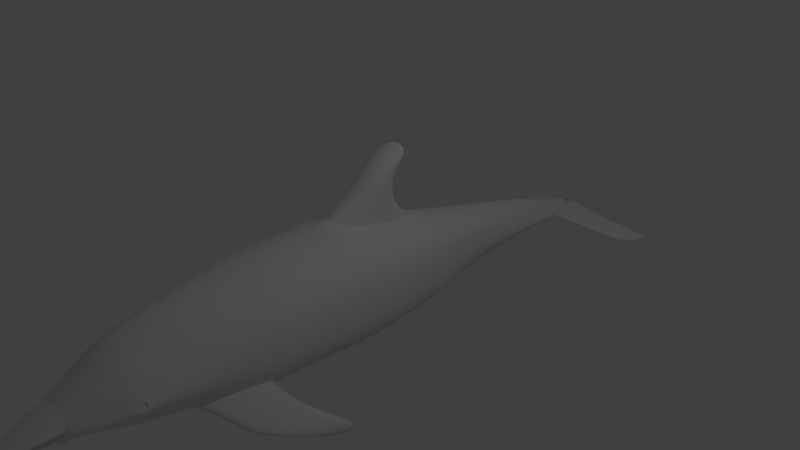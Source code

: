 # Source: blend.blend  (saved by Blender 2.79.0; exported with 4.5.12 LTS)
import bpy
from mathutils import Matrix  # noqa: F401  (used for matrix-valued properties, if any)

bpy.ops.wm.read_factory_settings(use_empty=True)
scene = bpy.context.scene
scene.name = 'Scene'

# ---- collections
col_collection_1 = bpy.data.collections.new('Collection 1'); scene.collection.children.link(col_collection_1)

# ---- world
world_world = bpy.data.worlds.new('World'); scene.world = world_world
world_world.color = (0.05088, 0.05088, 0.05088)
world_world.use_sun_shadow = False
world_world.sun_shadow_jitter_overblur = 0.0
world_world.cycles.sampling_method = 'MANUAL'

# ---- cameras
cam_camera = bpy.data.cameras.new('Camera')
cam_camera.clip_end = 100.0
cam_camera.lens = 35.0
cam_camera.sensor_width = 32.0
cam_camera.sensor_height = 18.0
cam_camera.ortho_scale = 7.314
cam_camera.dof.focus_distance = 0.0
cam_camera.dof.aperture_fstop = 128.0

# ---- lights
light_lamp = bpy.data.lights.new('Lamp', 'POINT')
light_lamp.transmission_factor = 0.0
light_lamp.cutoff_distance = 30.0
light_lamp.energy = 100.0
light_lamp.shadow_buffer_clip_start = 1.001
light_lamp.shadow_soft_size = 0.1
light_lamp.shadow_maximum_resolution = 0.006
light_lamp.use_absolute_resolution = True

# ---- meshes
me_001 = bpy.data.meshes.new('円柱.001')
me_001.from_pydata([(0.2367, -2.115, -0.3589), (0.36, -1.749, -0.5187), (0.271, -2.115, -0.3333), (0.5047, -1.743, -0.3474), (0.2423, -2.115, -0.1817), (0.5154, -1.77, -0.1316), (0.5418, -1.764, -0.1947), (0.2192, 1.527, -0.5631), (0.2585, 0.9224, -0.5823), (0.475, 0.3181, -0.7622), (0.5875, -0.2862, -0.7704), (0.6103, -0.8905, -0.6477), (0.4224, -1.495, -0.5577), (0.2226, 1.511, -0.3832), (0.3072, 0.9065, -0.1963), (0.5437, 0.3022, -0.08998), (0.6925, -0.3022, 6.812e-08), (0.7266, -0.8958, -0.04908), (0.6298, -1.511, -0.1227), (0.1459, 1.527, -0.2294), (0.2585, 0.9224, -0.006676), (0.475, 0.3181, 0.2305), (0.5875, -0.3073, 0.4596), (0.6103, -0.8905, 0.4023), (0.4224, -1.495, 0.2714), (0.1873, 1.871, -0.507), (0.2026, 1.813, -0.5583), (0.08304, 1.884, -0.4516), (0.4979, -1.809, -0.1405), (0.5373, -1.8, -0.2035), (0.3214, -1.83, -0.5301), (0.2746, -2.115, -0.3536), (0.2265, 1.803, -0.5326), (0.4769, -1.82, -0.3497), (0.5913, -1.503, -0.3402), (0.7337, -0.8985, -0.3484), (0.7053, -0.2942, -0.3852), (0.5567, 0.3101, -0.4261), (0.3255, 0.9144, -0.3893), (0.2514, 1.519, -0.4732), (0.2134, -2.292, -0.3891), (0.1847, -2.292, -0.3173), (0.1447, -2.382, -0.4343), (0.116, -2.382, -0.3917), (0.03758, -2.462, -0.4795), (0.008877, -2.456, -0.4662), (0.2233, -2.115, -0.3682), (0.2285, -2.242, -0.4102), (0.1131, -2.41, -0.4754), (0.01426, -2.469, -0.4953), (0.175, 0.308, 0.3708), (0.1934, -0.3276, 0.6467), (0.1934, -0.141, 0.8669), (0.175, 0.1841, 0.591), (0.1934, -0.05442, 1.029), (0.175, 0.1401, 0.8412), (0.1934, 0.07748, 1.265), (0.175, 0.1455, 1.092), (0.1934, 0.2214, 1.38), (0.175, 0.2467, 1.346), (0.5916, -0.4119, 0.4493), (0.7107, -0.4104, -0.3781), (0.5922, -0.4097, -0.7453), (0.6986, -0.4111, -0.008845), (0.5252, 0.3926, -0.4211), (0.4483, 0.3927, -0.74), (0.5083, 0.3925, -0.1059), (0.4484, 0.3924, 0.2014), (0.7125, -0.9886, -0.3472), (0.5801, -1.027, -0.6332), (0.7133, -0.9894, -0.05919), (0.5791, -0.9907, 0.3806), (0.6506, -1.027, -0.4808), (0.4802, -1.498, -0.4833), (0.8197, -0.9596, -0.8179), (0.662, -1.371, -0.7424), (0.8903, -0.96, -0.6654), (0.7199, -1.373, -0.6679), (1.007, -0.8515, -0.9622), (0.8494, -1.299, -0.8867), (1.078, -0.852, -0.8098), (0.9073, -1.302, -0.8123), (1.092, -0.76, -1.108), (1.082, -1.059, -1.033), (1.163, -0.7604, -0.9557), (1.14, -1.061, -0.9582), (1.142, -0.6757, -1.285), (1.146, -0.7952, -1.209), (1.164, -0.6762, -1.132), (1.204, -0.7979, -1.135), (0.1545, 2.231, -0.6638), (0.08911, 2.239, -0.6866), (0.3733, 1.88, -0.6337), (0.3494, 1.89, -0.6593), (0.6671, 2.259, -0.7687), (0.6017, 2.267, -0.7915), (0.5812, 1.966, -0.7386), (0.5573, 1.975, -0.7642), (0.9485, 2.319, -0.8693), (0.8831, 2.327, -0.8922), (0.7456, 2.051, -0.8393), (0.7217, 2.061, -0.8649), (1.162, 2.44, -0.9972), (1.097, 2.448, -1.02), (0.9104, 2.156, -0.9672), (0.8865, 2.166, -0.9928), (0.5665, -1.744, -0.2106), (0.3926, -1.747, 0.1007), (0.3831, -1.829, 0.04586), (0.5461, -1.819, -0.2335), (0.5174, -1.82, -0.1842), (0.2826, -2.103, -0.3291), (0.5293, -1.759, -0.1652), (0.2714, -2.115, -0.3355), (0.5209, -1.811, -0.1764), (0.5378, -1.744, -0.1592), (0.5318, -1.753, -0.1639), (0.5139, -1.763, -0.1227), (0.5189, -1.815, -0.1788), (0.5402, -1.803, -0.2132), (0.5468, -1.76, -0.2004), (0.4913, -1.812, -0.1341), (0.4834, -1.807, -0.1823), (0.4918, -1.755, -0.1711), (0.4779, -1.766, -0.1354), (0.4998, -1.796, -0.203), (0.5043, -1.759, -0.1942), (0.4604, -1.805, -0.1443), (0.2407, -2.12, -0.1856), (0.2695, -2.12, -0.3348), (0.2737, -2.112, -0.3323), (0.2441, -2.111, -0.1789), (0.175, 0.2943, 0.3952), (0.1934, -0.3148, 0.6618), (0.175, 0.2811, 0.4186), (0.1934, -0.3012, 0.6778), (0.6679, -1.022, -0.4941), (0.5963, -1.022, -0.6457), (0.4964, -1.489, -0.4958), (0.4345, -1.489, -0.5671), (0.4426, -1.484, -0.5733), (0.6774, -1.02, -0.5014), (0.508, -1.483, -0.5047), (0.6075, -1.019, -0.6544), (0.2044, 1.814, -0.5595), (0.2282, 1.804, -0.5338), (0.2291, 1.804, -0.5344), (0.2057, 1.814, -0.5604), (0.001065, 2.188, -0.5518), (0.003941, 2.19, -0.5569), (0.0, -2.115, -0.6326), (0.0, 2.186, -0.5447), (-0.2367, -2.115, -0.3589), (-0.36, -1.749, -0.5187), (-0.271, -2.115, -0.3333), (-0.5047, -1.743, -0.3474), (-0.2423, -2.115, -0.1817), (-0.5154, -1.77, -0.1316), (0.0, -2.115, -0.1322), (-0.5418, -1.764, -0.1947), (0.0, -1.511, -0.7717), (0.0, -0.9065, -0.9025), (0.0, -0.3022, -1.017), (0.0, 0.3022, -0.9353), (0.0, 0.9065, -0.8207), (0.0, 1.511, -0.7635), (-0.2192, 1.527, -0.5631), (-0.2585, 0.9224, -0.5823), (-0.475, 0.3181, -0.7622), (-0.5875, -0.2862, -0.7704), (-0.6103, -0.8905, -0.6477), (-0.4224, -1.495, -0.5577), (-0.2226, 1.511, -0.3832), (-0.3072, 0.9065, -0.1963), (-0.5437, 0.3022, -0.08998), (-0.6925, -0.3022, 6.812e-08), (-0.7266, -0.8958, -0.04908), (-0.6298, -1.511, -0.1227), (-0.1459, 1.527, -0.2294), (-0.2585, 0.9224, -0.006676), (-0.475, 0.3181, 0.2305), (-0.5875, -0.3073, 0.4596), (-0.6103, -0.8905, 0.4023), (-0.4224, -1.495, 0.2714), (0.0, 1.511, -0.09539), (0.0, 0.9065, 0.1418), (0.0, 0.3022, 0.4527), (0.0, -0.3328, 0.7386), (0.0, -0.9065, 0.7389), (0.0, -1.511, 0.5999), (-0.1873, 1.871, -0.507), (-0.2026, 1.813, -0.5583), (0.0, 1.865, -0.4109), (-0.08304, 1.884, -0.4516), (0.0, 1.88, -0.6807), (0.0, -1.844, 0.334), (-0.4979, -1.809, -0.1405), (-0.5373, -1.8, -0.2035), (-0.3214, -1.83, -0.5301), (0.0, -1.846, -0.7276), (-0.2746, -2.115, -0.3536), (0.0, -1.763, 0.3987), (-0.2265, 1.803, -0.5326), (-0.4769, -1.82, -0.3497), (-0.5913, -1.503, -0.3402), (-0.7337, -0.8985, -0.3484), (-0.7053, -0.2942, -0.3852), (-0.5567, 0.3101, -0.4261), (-0.3255, 0.9144, -0.3893), (-0.2514, 1.519, -0.4732), (0.0, -2.115, -0.3587), (0.0, -2.115, -0.3328), (-0.2134, -2.292, -0.3891), (-0.1847, -2.292, -0.3173), (0.0, -2.292, -0.2571), (0.0, -2.292, -0.3886), (-0.1447, -2.382, -0.4343), (-0.116, -2.382, -0.3917), (0.0, -2.382, -0.3581), (0.0, -2.382, -0.4338), (-0.03758, -2.462, -0.4795), (-0.008877, -2.456, -0.4662), (0.0, -2.456, -0.4538), (0.0, -2.462, -0.479), (0.0, -2.115, -0.6326), (-0.2233, -2.115, -0.3682), (0.0, -2.115, -0.3679), (0.0, -2.242, -0.5905), (-0.2285, -2.242, -0.4102), (0.0, -2.242, -0.41), (0.0, -2.41, -0.595), (-0.1131, -2.41, -0.4754), (0.0, -2.41, -0.4752), (0.0, -2.465, -0.5396), (-0.01426, -2.469, -0.4953), (0.0, -2.469, -0.4951), (-0.175, 0.308, 0.3708), (-0.1934, -0.3276, 0.6467), (0.0, 0.1905, 0.6728), (0.0, -0.1463, 0.9587), (-0.1934, -0.141, 0.8669), (-0.175, 0.1841, 0.591), (0.0, 0.1548, 0.923), (0.0, -0.05966, 1.121), (-0.1934, -0.05442, 1.029), (-0.175, 0.1401, 0.8412), (0.0, 0.1822, 1.174), (0.0, 0.07224, 1.357), (-0.1934, 0.07748, 1.265), (-0.175, 0.1455, 1.092), (0.0, 0.3088, 1.41), (0.0, 0.2161, 1.472), (-0.1934, 0.2214, 1.38), (-0.175, 0.2467, 1.346), (-0.5916, -0.4119, 0.4493), (0.0, -0.4125, 0.7386), (-0.7107, -0.4104, -0.3781), (-0.5922, -0.4097, -0.7453), (-0.6986, -0.4111, -0.008845), (0.0, -0.4092, -0.9968), (-0.5252, 0.3926, -0.4211), (-0.4483, 0.3927, -0.74), (0.0, 0.3927, -0.8995), (-0.5083, 0.3925, -0.1059), (-0.4484, 0.3924, 0.2014), (0.0, 0.3923, 0.3956), (-0.7125, -0.9886, -0.3472), (-0.5801, -1.027, -0.6332), (0.0, -0.987, -0.8851), (-0.7133, -0.9894, -0.05919), (-0.5791, -0.9907, 0.3806), (0.0, -0.9917, 0.7193), (-0.6506, -1.027, -0.4808), (-0.4802, -1.498, -0.4833), (-0.8197, -0.9596, -0.8179), (-0.662, -1.371, -0.7424), (-0.8903, -0.96, -0.6654), (-0.7199, -1.373, -0.6679), (-1.007, -0.8515, -0.9622), (-0.8494, -1.299, -0.8867), (-1.078, -0.852, -0.8098), (-0.9073, -1.302, -0.8123), (-1.092, -0.76, -1.108), (-1.082, -1.059, -1.033), (-1.163, -0.7604, -0.9557), (-1.14, -1.061, -0.9582), (-1.142, -0.6757, -1.285), (-1.146, -0.7952, -1.209), (-1.164, -0.6762, -1.132), (-1.204, -0.7979, -1.135), (-0.1545, 2.231, -0.6638), (-0.08911, 2.239, -0.6866), (-0.3733, 1.88, -0.6337), (-0.3494, 1.89, -0.6593), (-0.6671, 2.259, -0.7687), (-0.6017, 2.267, -0.7915), (-0.5812, 1.966, -0.7386), (-0.5573, 1.975, -0.7642), (-0.9485, 2.319, -0.8693), (-0.8831, 2.327, -0.8922), (-0.7456, 2.051, -0.8393), (-0.7217, 2.061, -0.8649), (-1.162, 2.44, -0.9972), (-1.097, 2.448, -1.02), (-0.9104, 2.156, -0.9672), (-0.8865, 2.166, -0.9928), (-0.5665, -1.744, -0.2106), (-0.3926, -1.747, 0.1007), (-0.3831, -1.829, 0.04586), (-0.5461, -1.819, -0.2335), (-0.5174, -1.82, -0.1842), (-0.2826, -2.103, -0.3291), (-0.5293, -1.759, -0.1652), (-0.2714, -2.115, -0.3355), (-0.5209, -1.811, -0.1764), (-0.5378, -1.744, -0.1592), (-0.5318, -1.753, -0.1639), (-0.5139, -1.763, -0.1227), (-0.5189, -1.815, -0.1788), (-0.5402, -1.803, -0.2132), (-0.5468, -1.76, -0.2004), (-0.4913, -1.812, -0.1341), (-0.4834, -1.807, -0.1823), (-0.4918, -1.755, -0.1711), (-0.4779, -1.766, -0.1354), (-0.4998, -1.796, -0.203), (-0.5043, -1.759, -0.1942), (-0.4604, -1.805, -0.1443), (-0.2407, -2.12, -0.1856), (0.0, -2.12, -0.1357), (-0.2695, -2.12, -0.3348), (-0.2737, -2.112, -0.3323), (-0.2441, -2.111, -0.1789), (0.0, -2.112, -0.1268), (-0.175, 0.2943, 0.3952), (0.0, 0.2911, 0.4745), (0.0, -0.3217, 0.7517), (-0.1934, -0.3148, 0.6618), (-0.175, 0.2811, 0.4186), (0.0, 0.2817, 0.4929), (-0.1934, -0.3012, 0.6778), (0.0, -0.3091, 0.7666), (-0.6679, -1.022, -0.4941), (-0.5963, -1.022, -0.6457), (-0.4964, -1.489, -0.4958), (-0.4345, -1.489, -0.5671), (-0.4426, -1.484, -0.5733), (-0.6774, -1.02, -0.5014), (-0.508, -1.483, -0.5047), (-0.6075, -1.019, -0.6544), (-0.2044, 1.814, -0.5595), (-0.2282, 1.804, -0.5338), (-0.2291, 1.804, -0.5344), (-0.2057, 1.814, -0.5604), (-0.001065, 2.188, -0.5518), (-0.003941, 2.19, -0.5569)], [], [(165, 194, 26, 7), (39, 32, 25, 13), (13, 25, 27, 19), (19, 27, 192, 184), (3, 1, 73, 34), (107, 115, 18, 24), (201, 107, 24, 189), (30, 199, 160, 12), (27, 25, 151), (192, 27, 151), (26, 194, 151), (151, 148, 149, 90, 91), (4, 131, 333, 158), (24, 71, 271, 189), (23, 60, 255, 188), (22, 21, 50, 51), (21, 67, 265, 50), (20, 19, 184, 185), (2, 130, 131, 4), (18, 70, 71, 24), (17, 63, 60, 23), (16, 15, 21, 22), (15, 66, 67, 21), (14, 13, 19, 20), (31, 33, 109, 111, 113), (34, 68, 70, 18), (35, 61, 63, 17), (36, 37, 15, 16), (37, 64, 66, 15), (38, 39, 13, 14), (150, 199, 30, 0), (160, 268, 69, 12), (161, 259, 62, 11), (162, 163, 9, 10), (163, 262, 65, 9), (164, 165, 7, 8), (8, 7, 39, 38), (9, 65, 64, 37), (10, 9, 37, 36), (11, 62, 61, 35), (73, 12, 139, 138), (0, 30, 33, 31), (25, 32, 151), (106, 3, 34, 18), (7, 26, 32, 39), (0, 210, 226, 46), (210, 0, 31, 113, 2, 211), (2, 4, 128, 129), (4, 158, 329, 128), (211, 2, 129, 40, 215), (42, 43, 45, 44), (40, 41, 43, 42), (215, 40, 42, 219), (41, 214, 218, 43), (223, 44, 45, 222), (219, 42, 44, 223), (43, 218, 222, 45), (46, 226, 229, 47), (150, 0, 46, 224), (47, 229, 232, 48), (224, 46, 47, 227), (48, 232, 235, 49), (227, 47, 48, 230), (233, 49, 235), (230, 48, 49, 233), (239, 52, 54, 243), (51, 50, 132, 133), (187, 51, 133, 336), (50, 186, 335, 132), (55, 242, 246, 57), (53, 238, 242, 55), (52, 53, 55, 54), (56, 57, 59, 58), (54, 55, 57, 56), (243, 54, 56, 247), (58, 59, 250, 251), (247, 56, 58, 251), (57, 246, 250, 59), (62, 259, 162, 10), (61, 62, 10, 36), (63, 61, 36, 16), (60, 63, 16, 22), (255, 60, 22, 51), (51, 187, 255), (66, 64, 38, 14), (67, 66, 14, 20), (265, 67, 20, 185), (64, 65, 8, 38), (65, 262, 164, 8), (50, 265, 186), (68, 72, 11, 35), (271, 71, 23, 188), (69, 268, 161, 11), (70, 68, 35, 17), (71, 70, 17, 23), (73, 72, 68, 34), (11, 72, 69), (73, 1, 30, 12), (77, 75, 79, 81), (12, 69, 137, 143, 74, 75, 140, 139), (69, 72, 136, 137), (72, 73, 138, 136), (80, 81, 85, 84), (75, 74, 78, 79), (76, 77, 81, 80), (74, 76, 80, 78), (82, 84, 88, 86), (78, 80, 84, 82), (81, 79, 83, 85), (79, 78, 82, 83), (87, 86, 88, 89), (85, 83, 87, 89), (83, 82, 86, 87), (84, 85, 89, 88), (90, 92, 96, 94), (26, 151, 91, 93, 147, 144), (32, 26, 144, 145), (151, 32, 145, 148), (97, 95, 99, 101), (92, 93, 97, 96), (93, 91, 95, 97), (91, 90, 94, 95), (101, 99, 103, 105), (95, 94, 98, 99), (94, 96, 100, 98), (96, 97, 101, 100), (104, 105, 103, 102), (99, 98, 102, 103), (98, 100, 104, 102), (100, 101, 105, 104), (109, 33, 3, 106), (195, 108, 107, 201), (29, 6, 126, 125), (33, 30, 1, 3), (117, 116, 115, 107), (119, 118, 110, 109), (120, 119, 109, 106), (121, 117, 107, 108), (110, 118, 121, 108), (113, 111, 130, 2), (6, 112, 123, 126), (110, 111, 109), (18, 115, 106), (115, 116, 120, 106), (5, 112, 116, 117), (29, 114, 118, 119), (6, 29, 119, 120), (28, 5, 117, 121), (112, 6, 120, 116), (114, 28, 121, 118), (127, 122, 123, 124), (123, 122, 125, 126), (112, 5, 124, 123), (28, 114, 122, 127), (5, 28, 127, 124), (114, 29, 125, 122), (128, 329, 214, 41), (129, 128, 41, 40), (131, 130, 111, 110, 108), (333, 131, 108, 195), (336, 133, 135, 341), (132, 335, 339, 134), (133, 132, 134, 135), (134, 339, 238, 53), (135, 134, 53, 52), (341, 135, 52, 239), (136, 138, 142, 141), (137, 136, 141, 143), (138, 139, 140, 142), (142, 140, 75, 77), (141, 142, 77, 76), (143, 141, 76, 74), (145, 144, 147, 146), (146, 147, 93, 92), (148, 145, 146, 149), (149, 146, 92, 90), (165, 166, 191, 194), (209, 172, 190, 202), (172, 178, 193, 190), (178, 184, 192, 193), (155, 204, 273, 153), (307, 183, 177, 315), (201, 189, 183, 307), (198, 171, 160, 199), (193, 151, 190), (192, 151, 193), (191, 151, 194), (151, 291, 290, 355, 354), (156, 158, 333, 332), (183, 189, 271, 270), (182, 188, 255, 254), (181, 237, 236, 180), (180, 236, 265, 264), (179, 185, 184, 178), (154, 156, 332, 331), (177, 183, 270, 269), (176, 182, 254, 258), (175, 181, 180, 174), (174, 180, 264, 263), (173, 179, 178, 172), (200, 313, 311, 309, 203), (204, 177, 269, 266), (205, 176, 258, 256), (206, 175, 174, 207), (207, 174, 263, 260), (208, 173, 172, 209), (150, 152, 198, 199), (160, 171, 267, 268), (161, 170, 257, 259), (162, 169, 168, 163), (163, 168, 261, 262), (164, 167, 166, 165), (167, 208, 209, 166), (168, 207, 260, 261), (169, 206, 207, 168), (170, 205, 256, 257), (273, 344, 345, 171), (152, 200, 203, 198), (190, 151, 202), (306, 177, 204, 155), (166, 209, 202, 191), (152, 225, 226, 210), (210, 211, 154, 313, 200, 152), (154, 330, 328, 156), (156, 328, 329, 158), (211, 215, 212, 330, 154), (216, 220, 221, 217), (212, 216, 217, 213), (215, 219, 216, 212), (213, 217, 218, 214), (223, 222, 221, 220), (219, 223, 220, 216), (217, 221, 222, 218), (225, 228, 229, 226), (210, 226, 224, 150), (150, 224, 225, 152), (228, 231, 232, 229), (224, 227, 228, 225), (231, 234, 235, 232), (227, 230, 231, 228), (233, 235, 234), (230, 233, 234, 231), (239, 243, 244, 240), (237, 337, 334, 236), (187, 336, 337, 237), (236, 334, 335, 186), (245, 249, 246, 242), (241, 245, 242, 238), (240, 244, 245, 241), (248, 252, 253, 249), (244, 248, 249, 245), (243, 247, 248, 244), (252, 251, 250, 253), (247, 251, 252, 248), (249, 253, 250, 246), (257, 169, 162, 259), (256, 206, 169, 257), (258, 175, 206, 256), (254, 181, 175, 258), (255, 237, 181, 254), (237, 255, 187), (263, 173, 208, 260), (264, 179, 173, 263), (265, 185, 179, 264), (260, 208, 167, 261), (261, 167, 164, 262), (236, 186, 265), (266, 205, 170, 272), (271, 188, 182, 270), (267, 170, 161, 268), (269, 176, 205, 266), (270, 182, 176, 269), (273, 204, 266, 272), (170, 267, 272), (273, 171, 198, 153), (277, 281, 279, 275), (171, 345, 346, 275, 274, 349, 343, 267), (267, 343, 342, 272), (272, 342, 344, 273), (280, 284, 285, 281), (275, 279, 278, 274), (276, 280, 281, 277), (274, 278, 280, 276), (282, 286, 288, 284), (278, 282, 284, 280), (281, 285, 283, 279), (279, 283, 282, 278), (287, 289, 288, 286), (285, 289, 287, 283), (283, 287, 286, 282), (284, 288, 289, 285), (290, 294, 296, 292), (191, 350, 353, 293, 291, 151), (202, 351, 350, 191), (151, 354, 351, 202), (297, 301, 299, 295), (292, 296, 297, 293), (293, 297, 295, 291), (291, 295, 294, 290), (301, 305, 303, 299), (295, 299, 298, 294), (294, 298, 300, 296), (296, 300, 301, 297), (304, 302, 303, 305), (299, 303, 302, 298), (298, 302, 304, 300), (300, 304, 305, 301), (309, 306, 155, 203), (195, 201, 307, 308), (197, 325, 326, 159), (203, 155, 153, 198), (317, 307, 315, 316), (319, 309, 310, 318), (320, 306, 309, 319), (321, 308, 307, 317), (310, 308, 321, 318), (313, 154, 331, 311), (159, 326, 323, 312), (310, 309, 311), (177, 306, 315), (315, 306, 320, 316), (157, 317, 316, 312), (197, 319, 318, 314), (159, 320, 319, 197), (196, 321, 317, 157), (312, 316, 320, 159), (314, 318, 321, 196), (327, 324, 323, 322), (323, 326, 325, 322), (312, 323, 324, 157), (196, 327, 322, 314), (157, 324, 327, 196), (314, 322, 325, 197), (328, 213, 214, 329), (330, 212, 213, 328), (332, 308, 310, 311, 331), (333, 195, 308, 332), (336, 341, 340, 337), (334, 338, 339, 335), (337, 340, 338, 334), (338, 241, 238, 339), (340, 240, 241, 338), (341, 239, 240, 340), (342, 347, 348, 344), (343, 349, 347, 342), (344, 348, 346, 345), (348, 277, 275, 346), (347, 276, 277, 348), (349, 274, 276, 347), (351, 352, 353, 350), (352, 292, 293, 353), (354, 355, 352, 351), (355, 290, 292, 352)])
me_001.polygons.foreach_set('use_smooth', [True] * 353)
me_001.use_remesh_preserve_volume = False
me_001.use_remesh_preserve_attributes = False
me_001.use_mirror_vertex_groups = False
me_001.update()
me_001_1 = bpy.data.meshes.new('球.001')
me_001_1.from_pydata([(0.0, 0.1951, 0.9808), (0.0, 0.3827, 0.9239), (0.0, 0.5556, 0.8315), (0.0, 0.7071, 0.7071), (0.0, 0.8315, 0.5556), (0.0, 0.9239, 0.3827), (0.0, 0.9808, 0.1951), (0.0, 1.0, 7.55e-08), (0.0, 0.9808, -0.1951), (0.0, 0.5556, -0.8315), (0.03806, 0.1913, 0.9808), (0.07466, 0.3753, 0.9239), (0.1084, 0.5449, 0.8315), (0.1379, 0.6935, 0.7071), (0.1622, 0.8155, 0.5556), (0.1802, 0.9061, 0.3827), (0.1913, 0.9619, 0.1951), (0.1951, 0.9808, 7.55e-08), (0.1913, 0.9619, -0.1951), (0.1802, 0.9061, -0.3827), (0.1622, 0.8155, -0.5556), (0.1379, 0.6935, -0.7071), (0.1084, 0.5449, -0.8315), (0.07466, 0.3753, -0.9239), (0.03806, 0.1913, -0.9808), (0.07466, 0.1802, 0.9808), (0.1464, 0.3536, 0.9239), (0.2126, 0.5133, 0.8315), (0.2706, 0.6533, 0.7071), (0.3182, 0.7682, 0.5556), (0.3536, 0.8536, 0.3827), (0.3753, 0.9061, 0.1951), (0.3827, 0.9239, 7.55e-08), (0.3753, 0.9061, -0.1951), (0.3536, 0.8536, -0.3827), (0.3182, 0.7682, -0.5556), (0.2706, 0.6533, -0.7071), (0.2126, 0.5133, -0.8315), (0.1464, 0.3536, -0.9239), (0.07466, 0.1802, -0.9808), (0.1084, 0.1622, 0.9808), (0.2126, 0.3182, 0.9239), (0.3087, 0.4619, 0.8315), (0.3928, 0.5879, 0.7071), (0.4619, 0.6913, 0.5556), (0.5133, 0.7682, 0.3827), (0.5449, 0.8155, 0.1951), (0.5556, 0.8315, 7.55e-08), (0.5449, 0.8155, -0.1951), (0.5133, 0.7682, -0.3827), (0.4619, 0.6913, -0.5556), (0.3928, 0.5879, -0.7071), (0.3087, 0.4619, -0.8315), (0.2126, 0.3182, -0.9239), (0.1084, 0.1622, -0.9808), (0.1379, 0.1379, 0.9808), (0.2706, 0.2706, 0.9239), (0.3928, 0.3928, 0.8315), (0.5, 0.5, 0.7071), (0.5879, 0.5879, 0.5556), (0.6533, 0.6533, 0.3827), (0.6935, 0.6935, 0.1951), (0.7071, 0.7071, 7.55e-08), (0.6935, 0.6935, -0.1951), (0.6533, 0.6533, -0.3827), (0.5879, 0.5879, -0.5556), (0.5, 0.5, -0.7071), (0.3928, 0.3928, -0.8315), (0.2706, 0.2706, -0.9239), (0.1379, 0.1379, -0.9808), (0.1622, 0.1084, 0.9808), (0.3182, 0.2126, 0.9239), (0.4619, 0.3087, 0.8315), (0.5879, 0.3928, 0.7071), (0.6913, 0.4619, 0.5556), (0.7682, 0.5133, 0.3827), (0.8155, 0.5449, 0.1951), (0.8315, 0.5556, 7.55e-08), (0.8155, 0.5449, -0.1951), (0.7682, 0.5133, -0.3827), (0.6913, 0.4619, -0.5556), (0.5879, 0.3928, -0.7071), (0.4619, 0.3087, -0.8315), (0.3182, 0.2126, -0.9239), (0.1622, 0.1084, -0.9808), (0.1802, 0.07466, 0.9808), (0.3536, 0.1464, 0.9239), (0.5133, 0.2126, 0.8315), (0.6533, 0.2706, 0.7071), (0.7682, 0.3182, 0.5556), (0.8536, 0.3536, 0.3827), (0.9061, 0.3753, 0.1951), (0.9239, 0.3827, 7.55e-08), (0.9061, 0.3753, -0.1951), (0.8536, 0.3536, -0.3827), (0.7682, 0.3182, -0.5556), (0.6533, 0.2706, -0.7071), (0.5133, 0.2126, -0.8315), (0.3536, 0.1464, -0.9239), (0.1802, 0.07466, -0.9808), (0.1913, 0.03806, 0.9808), (0.3753, 0.07466, 0.9239), (0.5449, 0.1084, 0.8315), (0.6935, 0.1379, 0.7071), (0.8155, 0.1622, 0.5556), (0.9061, 0.1802, 0.3827), (0.9619, 0.1913, 0.1951), (0.9808, 0.1951, 7.55e-08), (0.9619, 0.1913, -0.1951), (0.9061, 0.1802, -0.3827), (0.8155, 0.1622, -0.5556), (0.6935, 0.1379, -0.7071), (0.5449, 0.1084, -0.8315), (0.3753, 0.07466, -0.9239), (0.1913, 0.03806, -0.9808), (0.1951, -3.266e-07, 0.9808), (0.3827, -3.192e-07, 0.9239), (0.5556, -3.117e-07, 0.8315), (0.7071, -3.192e-07, 0.7071), (0.8315, -3.341e-07, 0.5556), (0.9239, -2.745e-07, 0.3827), (0.9808, -3.937e-07, 0.1951), (1.0, -3.788e-07, 7.55e-08), (0.9808, -3.937e-07, -0.1951), (0.9239, -2.298e-07, -0.3827), (0.8315, -3.341e-07, -0.5556), (0.7071, -3.192e-07, -0.7071), (0.5556, -3.415e-07, -0.8315), (0.3827, -3.043e-07, -0.9239), (0.1951, -3.08e-07, -0.9808), (0.1913, -0.03806, 0.9808), (0.3753, -0.07466, 0.9239), (0.5449, -0.1084, 0.8315), (0.6935, -0.138, 0.7071), (0.8155, -0.1622, 0.5556), (0.9061, -0.1802, 0.3827), (0.9619, -0.1913, 0.1951), (0.9808, -0.1951, 7.55e-08), (0.9619, -0.1913, -0.1951), (0.9061, -0.1802, -0.3827), (0.8155, -0.1622, -0.5556), (0.6935, -0.138, -0.7071), (0.5449, -0.1084, -0.8315), (0.3753, -0.07466, -0.9239), (0.1913, -0.03806, -0.9808), (0.1802, -0.07466, 0.9808), (0.3536, -0.1464, 0.9239), (0.5133, -0.2126, 0.8315), (0.6533, -0.2706, 0.7071), (0.7682, -0.3182, 0.5556), (0.8536, -0.3536, 0.3827), (0.9061, -0.3753, 0.1951), (0.9239, -0.3827, 7.55e-08), (0.9061, -0.3753, -0.1951), (0.8536, -0.3536, -0.3827), (0.7682, -0.3182, -0.5556), (0.6533, -0.2706, -0.7071), (0.5133, -0.2126, -0.8315), (0.3536, -0.1464, -0.9239), (0.1802, -0.07466, -0.9808), (0.1622, -0.1084, 0.9808), (0.3182, -0.2126, 0.9239), (0.4619, -0.3087, 0.8315), (0.5879, -0.3928, 0.7071), (0.6913, -0.4619, 0.5556), (0.7682, -0.5133, 0.3827), (0.8155, -0.5449, 0.1951), (0.8315, -0.5556, 7.55e-08), (0.8155, -0.5449, -0.1951), (0.7682, -0.5133, -0.3827), (0.6913, -0.4619, -0.5556), (0.5879, -0.3928, -0.7071), (0.4619, -0.3087, -0.8315), (0.3182, -0.2126, -0.9239), (0.1622, -0.1084, -0.9808), (0.1379, -0.138, 0.9808), (0.2706, -0.2706, 0.9239), (0.3928, -0.3928, 0.8315), (0.5, -0.5, 0.7071), (0.5879, -0.5879, 0.5556), (0.6533, -0.6533, 0.3827), (0.6935, -0.6935, 0.1951), (0.7071, -0.7071, 7.55e-08), (0.6935, -0.6935, -0.1951), (0.6533, -0.6533, -0.3827), (0.5879, -0.5879, -0.5556), (0.5, -0.5, -0.7071), (0.3928, -0.3928, -0.8315), (0.2706, -0.2706, -0.9239), (0.1379, -0.138, -0.9808), (0.1084, -0.1622, 0.9808), (0.2126, -0.3182, 0.9239), (0.3087, -0.4619, 0.8315), (0.3928, -0.5879, 0.7071), (0.4619, -0.6913, 0.5556), (0.5133, -0.7682, 0.3827), (0.5449, -0.8155, 0.1951), (0.5556, -0.8315, 7.55e-08), (0.5449, -0.8155, -0.1951), (0.5133, -0.7682, -0.3827), (0.4619, -0.6913, -0.5556), (0.3928, -0.5879, -0.7071), (0.3087, -0.4619, -0.8315), (0.2126, -0.3182, -0.9239), (0.1084, -0.1622, -0.9808), (0.0, -3.258e-07, -1.0), (0.07466, -0.1802, 0.9808), (0.1464, -0.3536, 0.9239), (0.2126, -0.5133, 0.8315), (0.2706, -0.6533, 0.7071), (0.3182, -0.7682, 0.5556), (0.3536, -0.8536, 0.3827), (0.3753, -0.9061, 0.1951), (0.3827, -0.9239, 7.55e-08), (0.3753, -0.9061, -0.1951), (0.3536, -0.8536, -0.3827), (0.3182, -0.7682, -0.5556), (0.2706, -0.6533, -0.7071), (0.2126, -0.5133, -0.8315), (0.1464, -0.3536, -0.9239), (0.07466, -0.1802, -0.9808), (0.03806, -0.1913, 0.9808), (0.07466, -0.3753, 0.9239), (0.1084, -0.5449, 0.8315), (0.1379, -0.6935, 0.7071), (0.1622, -0.8155, 0.5556), (0.1802, -0.9061, 0.3827), (0.1913, -0.9619, 0.1951), (0.1951, -0.9808, 7.55e-08), (0.1913, -0.9619, -0.1951), (0.1802, -0.9061, -0.3827), (0.1622, -0.8155, -0.5556), (0.1379, -0.6935, -0.7071), (0.1084, -0.5449, -0.8315), (0.07466, -0.3753, -0.9239), (0.03806, -0.1913, -0.9808), (-7.212e-09, -0.1951, 0.9808), (4.122e-08, -0.3827, 0.9239), (2.632e-08, -0.5556, 0.8315), (-2.584e-08, -0.7071, 0.7071), (-8.544e-08, -0.8315, 0.5556), (6.357e-08, -0.9239, 0.3827), (-8.544e-08, -0.9808, 0.1951), (-1.003e-07, -1.0, 7.55e-08), (-8.544e-08, -0.9808, -0.1951), (6.357e-08, -0.9239, -0.3827), (-8.544e-08, -0.8315, -0.5556), (-2.584e-08, -0.7071, -0.7071), (-1.094e-08, -0.5556, -0.8315), (3.964e-09, -0.3827, -0.9239), (3.964e-09, -0.1951, -0.9808), (-0.03806, -0.1913, 0.9808), (-0.07466, -0.3753, 0.9239), (-0.1084, -0.5449, 0.8315), (-0.1379, -0.6935, 0.7071), (-0.1622, -0.8155, 0.5556), (-0.1802, -0.9061, 0.3827), (-0.1913, -0.9619, 0.1951), (-0.1951, -0.9808, 7.55e-08), (-0.1913, -0.9619, -0.1951), (-0.1802, -0.9061, -0.3827), (-0.1622, -0.8155, -0.5556), (-0.1379, -0.6935, -0.7071), (-0.1084, -0.5449, -0.8315), (-0.07466, -0.3753, -0.9239), (-0.03806, -0.1913, -0.9808), (-0.07466, -0.1802, 0.9808), (-0.1464, -0.3536, 0.9239), (-0.2126, -0.5133, 0.8315), (-0.2706, -0.6533, 0.7071), (-0.3182, -0.7682, 0.5556), (-0.3536, -0.8536, 0.3827), (-0.3753, -0.9061, 0.1951), (-0.3827, -0.9239, 7.55e-08), (-0.3753, -0.9061, -0.1951), (-0.3536, -0.8536, -0.3827), (-0.3182, -0.7682, -0.5556), (-0.2706, -0.6533, -0.7071), (-0.2126, -0.5133, -0.8315), (-0.1464, -0.3536, -0.9239), (-0.07466, -0.1802, -0.9808), (-0.1084, -0.1622, 0.9808), (-0.2126, -0.3182, 0.9239), (-0.3087, -0.4619, 0.8315), (-0.3928, -0.5879, 0.7071), (-0.4619, -0.6913, 0.5556), (-0.5133, -0.7682, 0.3827), (-0.5449, -0.8155, 0.1951), (-0.5556, -0.8315, 7.55e-08), (-0.5449, -0.8155, -0.1951), (-0.5133, -0.7682, -0.3827), (-0.4619, -0.6913, -0.5556), (-0.3928, -0.5879, -0.7071), (-0.3087, -0.4619, -0.8315), (-0.2126, -0.3182, -0.9239), (-0.1084, -0.1622, -0.9808), (-2.304e-07, -5.562e-07, 1.0), (-0.1379, -0.138, 0.9808), (-0.2706, -0.2706, 0.9239), (-0.3928, -0.3928, 0.8315), (-0.5, -0.5, 0.7071), (-0.5879, -0.5879, 0.5556), (-0.6533, -0.6533, 0.3827), (-0.6935, -0.6935, 0.1951), (-0.7071, -0.7071, 7.55e-08), (-0.6935, -0.6935, -0.1951), (-0.6533, -0.6533, -0.3827), (-0.5879, -0.5879, -0.5556), (-0.5, -0.5, -0.7071), (-0.3928, -0.3928, -0.8315), (-0.2706, -0.2706, -0.9239), (-0.1379, -0.1379, -0.9808), (-0.1622, -0.1084, 0.9808), (-0.3182, -0.2126, 0.9239), (-0.4619, -0.3087, 0.8315), (-0.5879, -0.3928, 0.7071), (-0.6913, -0.4619, 0.5556), (-0.7682, -0.5133, 0.3827), (-0.8155, -0.5449, 0.1951), (-0.8315, -0.5556, 7.55e-08), (-0.8155, -0.5449, -0.1951), (-0.7682, -0.5133, -0.3827), (-0.6913, -0.4619, -0.5556), (-0.5879, -0.3928, -0.7071), (-0.4619, -0.3087, -0.8315), (-0.3182, -0.2126, -0.9239), (-0.1622, -0.1084, -0.9808), (-0.1802, -0.07466, 0.9808), (-0.3536, -0.1464, 0.9239), (-0.5133, -0.2126, 0.8315), (-0.6533, -0.2706, 0.7071), (-0.7682, -0.3182, 0.5556), (-0.8536, -0.3536, 0.3827), (-0.9061, -0.3753, 0.1951), (-0.9239, -0.3827, 7.55e-08), (-0.9061, -0.3753, -0.1951), (-0.8536, -0.3536, -0.3827), (-0.7682, -0.3182, -0.5556), (-0.6533, -0.2706, -0.7071), (-0.5133, -0.2126, -0.8315), (-0.3536, -0.1464, -0.9239), (-0.1802, -0.07466, -0.9808), (-0.1913, -0.03806, 0.9808), (-0.3753, -0.07466, 0.9239), (-0.5449, -0.1084, 0.8315), (-0.6935, -0.1379, 0.7071), (-0.8155, -0.1622, 0.5556), (-0.9061, -0.1802, 0.3827), (-0.9619, -0.1913, 0.1951), (-0.9808, -0.1951, 7.55e-08), (-0.9619, -0.1913, -0.1951), (-0.9061, -0.1802, -0.3827), (-0.8155, -0.1622, -0.5556), (-0.6935, -0.1379, -0.7071), (-0.5449, -0.1084, -0.8315), (-0.3753, -0.07466, -0.9239), (-0.1913, -0.03806, -0.9808), (-0.1951, -3.117e-07, 0.9808), (-0.3827, -2.819e-07, 0.9239), (-0.5556, -2.819e-07, 0.8315), (-0.7071, -1.851e-07, 0.7071), (-0.8315, -1.404e-07, 0.5556), (-0.9239, -3.192e-07, 0.3827), (-0.9808, -9.567e-08, 0.1951), (-1.0, -1.404e-07, 7.55e-08), (-0.9808, -9.567e-08, -0.1951), (-0.9239, -3.192e-07, -0.3827), (-0.8315, -1.404e-07, -0.5556), (-0.7071, -1.851e-07, -0.7071), (-0.5556, -2.596e-07, -0.8315), (-0.3827, -2.521e-07, -0.9239), (-0.1951, -3.155e-07, -0.9808), (-0.1913, 0.03806, 0.9808), (-0.3753, 0.07466, 0.9239), (-0.5449, 0.1084, 0.8315), (-0.6935, 0.1379, 0.7071), (-0.8155, 0.1622, 0.5556), (-0.9061, 0.1802, 0.3827), (-0.9619, 0.1913, 0.1951), (-0.9808, 0.1951, 7.55e-08), (-0.9619, 0.1913, -0.1951), (-0.9061, 0.1802, -0.3827), (-0.8155, 0.1622, -0.5556), (-0.6935, 0.1379, -0.7071), (-0.5449, 0.1084, -0.8315), (-0.3753, 0.07466, -0.9239), (-0.1913, 0.03806, -0.9808), (-0.1802, 0.07466, 0.9808), (-0.3536, 0.1464, 0.9239), (-0.5133, 0.2126, 0.8315), (-0.6533, 0.2706, 0.7071), (-0.7682, 0.3182, 0.5556), (-0.8536, 0.3536, 0.3827), (-0.9061, 0.3753, 0.1951), (-0.9239, 0.3827, 7.55e-08), (-0.9061, 0.3753, -0.1951), (-0.8536, 0.3536, -0.3827), (-0.7682, 0.3182, -0.5556), (-0.6533, 0.2706, -0.7071), (-0.5133, 0.2126, -0.8315), (-0.3536, 0.1464, -0.9239), (-0.1802, 0.07466, -0.9808), (-0.1622, 0.1084, 0.9808), (-0.3182, 0.2126, 0.9239), (-0.4619, 0.3087, 0.8315), (-0.5879, 0.3928, 0.7071), (-0.6913, 0.4619, 0.5556), (-0.7682, 0.5133, 0.3827), (-0.8155, 0.5449, 0.1951), (-0.8315, 0.5556, 7.55e-08), (-0.8155, 0.5449, -0.1951), (-0.7682, 0.5133, -0.3827), (-0.6913, 0.4619, -0.5556), (-0.5879, 0.3928, -0.7071), (-0.4619, 0.3087, -0.8315), (-0.3182, 0.2126, -0.9239), (-0.1622, 0.1084, -0.9808), (-0.1379, 0.1379, 0.9808), (-0.2706, 0.2706, 0.9239), (-0.3928, 0.3928, 0.8315), (-0.5, 0.5, 0.7071), (-0.5879, 0.5879, 0.5556), (-0.6533, 0.6533, 0.3827), (-0.6935, 0.6935, 0.1951), (-0.7071, 0.7071, 7.55e-08), (-0.6935, 0.6935, -0.1951), (-0.6533, 0.6533, -0.3827), (-0.5879, 0.5879, -0.5556), (-0.5, 0.5, -0.7071), (-0.3928, 0.3928, -0.8315), (-0.2706, 0.2706, -0.9239), (-0.1379, 0.1379, -0.9808), (-0.1084, 0.1622, 0.9808), (-0.2126, 0.3182, 0.9239), (-0.3087, 0.4619, 0.8315), (-0.3928, 0.5879, 0.7071), (-0.4619, 0.6913, 0.5556), (-0.5133, 0.7682, 0.3827), (-0.5449, 0.8155, 0.1951), (-0.5556, 0.8315, 7.55e-08), (-0.5449, 0.8155, -0.1951), (-0.5133, 0.7682, -0.3827), (-0.4619, 0.6913, -0.5556), (-0.3928, 0.5879, -0.7071), (-0.3087, 0.4619, -0.8315), (-0.2126, 0.3182, -0.9239), (-0.1084, 0.1622, -0.9808), (-0.07466, 0.1802, 0.9808), (-0.1464, 0.3536, 0.9239), (-0.2126, 0.5133, 0.8315), (-0.2706, 0.6533, 0.7071), (-0.3182, 0.7682, 0.5556), (-0.3536, 0.8536, 0.3827), (-0.3753, 0.9061, 0.1951), (-0.3827, 0.9239, 7.55e-08), (-0.3753, 0.9061, -0.1951), (-0.3536, 0.8536, -0.3827), (-0.3182, 0.7682, -0.5556), (-0.2706, 0.6533, -0.7071), (-0.2126, 0.5133, -0.8315), (-0.1464, 0.3536, -0.9239), (-0.07466, 0.1802, -0.9808), (-0.03806, 0.1913, 0.9808), (-0.07466, 0.3753, 0.9239), (-0.1084, 0.5449, 0.8315), (-0.1379, 0.6935, 0.7071), (-0.1622, 0.8155, 0.5556), (-0.1802, 0.9061, 0.3827), (-0.1913, 0.9619, 0.1951), (-0.1951, 0.9808, 7.55e-08), (-0.1913, 0.9619, -0.1951), (-0.1802, 0.9061, -0.3827), (-0.1622, 0.8155, -0.5556), (-0.1379, 0.6935, -0.7071), (-0.1084, 0.5449, -0.8315), (-0.07466, 0.3753, -0.9239), (-0.03806, 0.1913, -0.9808), (6.357e-08, 0.9239, -0.3827), (2.722e-07, 0.8315, -0.5556), (1.53e-07, 0.7071, -0.7071), (7.847e-08, 0.3827, -0.9239), (1.514e-08, 0.1951, -0.9808)], [], [(2, 1, 11, 12), (478, 477, 19, 20), (3, 2, 12, 13), (479, 478, 20, 21), (4, 3, 13, 14), (9, 479, 21, 22), (5, 4, 14, 15), (480, 9, 22, 23), (6, 5, 15, 16), (481, 480, 23, 24), (7, 6, 16, 17), (0, 296, 10), (205, 481, 24), (8, 7, 17, 18), (1, 0, 10, 11), (477, 8, 18, 19), (18, 17, 32, 33), (11, 10, 25, 26), (19, 18, 33, 34), (12, 11, 26, 27), (20, 19, 34, 35), (13, 12, 27, 28), (21, 20, 35, 36), (14, 13, 28, 29), (22, 21, 36, 37), (15, 14, 29, 30), (23, 22, 37, 38), (16, 15, 30, 31), (24, 23, 38, 39), (17, 16, 31, 32), (10, 296, 25), (205, 24, 39), (37, 36, 51, 52), (30, 29, 44, 45), (38, 37, 52, 53), (31, 30, 45, 46), (39, 38, 53, 54), (32, 31, 46, 47), (25, 296, 40), (205, 39, 54), (33, 32, 47, 48), (26, 25, 40, 41), (34, 33, 48, 49), (27, 26, 41, 42), (35, 34, 49, 50), (28, 27, 42, 43), (36, 35, 50, 51), (29, 28, 43, 44), (49, 48, 63, 64), (42, 41, 56, 57), (50, 49, 64, 65), (43, 42, 57, 58), (51, 50, 65, 66), (44, 43, 58, 59), (52, 51, 66, 67), (45, 44, 59, 60), (53, 52, 67, 68), (46, 45, 60, 61), (54, 53, 68, 69), (47, 46, 61, 62), (40, 296, 55), (205, 54, 69), (48, 47, 62, 63), (41, 40, 55, 56), (68, 67, 82, 83), (61, 60, 75, 76), (69, 68, 83, 84), (62, 61, 76, 77), (55, 296, 70), (205, 69, 84), (63, 62, 77, 78), (56, 55, 70, 71), (64, 63, 78, 79), (57, 56, 71, 72), (65, 64, 79, 80), (58, 57, 72, 73), (66, 65, 80, 81), (59, 58, 73, 74), (67, 66, 81, 82), (60, 59, 74, 75), (72, 71, 86, 87), (80, 79, 94, 95), (73, 72, 87, 88), (81, 80, 95, 96), (74, 73, 88, 89), (82, 81, 96, 97), (75, 74, 89, 90), (83, 82, 97, 98), (76, 75, 90, 91), (84, 83, 98, 99), (77, 76, 91, 92), (70, 296, 85), (205, 84, 99), (78, 77, 92, 93), (71, 70, 85, 86), (79, 78, 93, 94), (91, 90, 105, 106), (99, 98, 113, 114), (92, 91, 106, 107), (85, 296, 100), (205, 99, 114), (93, 92, 107, 108), (86, 85, 100, 101), (94, 93, 108, 109), (87, 86, 101, 102), (95, 94, 109, 110), (88, 87, 102, 103), (96, 95, 110, 111), (89, 88, 103, 104), (97, 96, 111, 112), (90, 89, 104, 105), (98, 97, 112, 113), (110, 109, 124, 125), (103, 102, 117, 118), (111, 110, 125, 126), (104, 103, 118, 119), (112, 111, 126, 127), (105, 104, 119, 120), (113, 112, 127, 128), (106, 105, 120, 121), (114, 113, 128, 129), (107, 106, 121, 122), (100, 296, 115), (205, 114, 129), (108, 107, 122, 123), (101, 100, 115, 116), (109, 108, 123, 124), (102, 101, 116, 117), (129, 128, 143, 144), (122, 121, 136, 137), (115, 296, 130), (205, 129, 144), (123, 122, 137, 138), (116, 115, 130, 131), (124, 123, 138, 139), (117, 116, 131, 132), (125, 124, 139, 140), (118, 117, 132, 133), (126, 125, 140, 141), (119, 118, 133, 134), (127, 126, 141, 142), (120, 119, 134, 135), (128, 127, 142, 143), (121, 120, 135, 136), (133, 132, 147, 148), (141, 140, 155, 156), (134, 133, 148, 149), (142, 141, 156, 157), (135, 134, 149, 150), (143, 142, 157, 158), (136, 135, 150, 151), (144, 143, 158, 159), (137, 136, 151, 152), (130, 296, 145), (205, 144, 159), (138, 137, 152, 153), (131, 130, 145, 146), (139, 138, 153, 154), (132, 131, 146, 147), (140, 139, 154, 155), (152, 151, 166, 167), (145, 296, 160), (205, 159, 174), (153, 152, 167, 168), (146, 145, 160, 161), (154, 153, 168, 169), (147, 146, 161, 162), (155, 154, 169, 170), (148, 147, 162, 163), (156, 155, 170, 171), (149, 148, 163, 164), (157, 156, 171, 172), (150, 149, 164, 165), (158, 157, 172, 173), (151, 150, 165, 166), (159, 158, 173, 174), (171, 170, 185, 186), (164, 163, 178, 179), (172, 171, 186, 187), (165, 164, 179, 180), (173, 172, 187, 188), (166, 165, 180, 181), (174, 173, 188, 189), (167, 166, 181, 182), (160, 296, 175), (205, 174, 189), (168, 167, 182, 183), (161, 160, 175, 176), (169, 168, 183, 184), (162, 161, 176, 177), (170, 169, 184, 185), (163, 162, 177, 178), (205, 189, 204), (183, 182, 197, 198), (176, 175, 190, 191), (184, 183, 198, 199), (177, 176, 191, 192), (185, 184, 199, 200), (178, 177, 192, 193), (186, 185, 200, 201), (179, 178, 193, 194), (187, 186, 201, 202), (180, 179, 194, 195), (188, 187, 202, 203), (181, 180, 195, 196), (189, 188, 203, 204), (182, 181, 196, 197), (175, 296, 190), (202, 201, 217, 218), (195, 194, 210, 211), (203, 202, 218, 219), (196, 195, 211, 212), (204, 203, 219, 220), (197, 196, 212, 213), (190, 296, 206), (205, 204, 220), (198, 197, 213, 214), (191, 190, 206, 207), (199, 198, 214, 215), (192, 191, 207, 208), (200, 199, 215, 216), (193, 192, 208, 209), (201, 200, 216, 217), (194, 193, 209, 210), (207, 206, 221, 222), (215, 214, 229, 230), (208, 207, 222, 223), (216, 215, 230, 231), (209, 208, 223, 224), (217, 216, 231, 232), (210, 209, 224, 225), (218, 217, 232, 233), (211, 210, 225, 226), (219, 218, 233, 234), (212, 211, 226, 227), (220, 219, 234, 235), (213, 212, 227, 228), (206, 296, 221), (205, 220, 235), (214, 213, 228, 229), (226, 225, 240, 241), (234, 233, 248, 249), (227, 226, 241, 242), (235, 234, 249, 250), (228, 227, 242, 243), (221, 296, 236), (205, 235, 250), (229, 228, 243, 244), (222, 221, 236, 237), (230, 229, 244, 245), (223, 222, 237, 238), (231, 230, 245, 246), (224, 223, 238, 239), (232, 231, 246, 247), (225, 224, 239, 240), (233, 232, 247, 248), (245, 244, 259, 260), (238, 237, 252, 253), (246, 245, 260, 261), (239, 238, 253, 254), (247, 246, 261, 262), (240, 239, 254, 255), (248, 247, 262, 263), (241, 240, 255, 256), (249, 248, 263, 264), (242, 241, 256, 257), (250, 249, 264, 265), (243, 242, 257, 258), (236, 296, 251), (205, 250, 265), (244, 243, 258, 259), (237, 236, 251, 252), (264, 263, 278, 279), (257, 256, 271, 272), (265, 264, 279, 280), (258, 257, 272, 273), (251, 296, 266), (205, 265, 280), (259, 258, 273, 274), (252, 251, 266, 267), (260, 259, 274, 275), (253, 252, 267, 268), (261, 260, 275, 276), (254, 253, 268, 269), (262, 261, 276, 277), (255, 254, 269, 270), (263, 262, 277, 278), (256, 255, 270, 271), (268, 267, 282, 283), (276, 275, 290, 291), (269, 268, 283, 284), (277, 276, 291, 292), (270, 269, 284, 285), (278, 277, 292, 293), (271, 270, 285, 286), (279, 278, 293, 294), (272, 271, 286, 287), (280, 279, 294, 295), (273, 272, 287, 288), (266, 296, 281), (205, 280, 295), (274, 273, 288, 289), (267, 266, 281, 282), (275, 274, 289, 290), (287, 286, 302, 303), (295, 294, 310, 311), (288, 287, 303, 304), (281, 296, 297), (205, 295, 311), (289, 288, 304, 305), (282, 281, 297, 298), (290, 289, 305, 306), (283, 282, 298, 299), (291, 290, 306, 307), (284, 283, 299, 300), (292, 291, 307, 308), (285, 284, 300, 301), (293, 292, 308, 309), (286, 285, 301, 302), (294, 293, 309, 310), (307, 306, 321, 322), (300, 299, 314, 315), (308, 307, 322, 323), (301, 300, 315, 316), (309, 308, 323, 324), (302, 301, 316, 317), (310, 309, 324, 325), (303, 302, 317, 318), (311, 310, 325, 326), (304, 303, 318, 319), (297, 296, 312), (205, 311, 326), (305, 304, 319, 320), (298, 297, 312, 313), (306, 305, 320, 321), (299, 298, 313, 314), (326, 325, 340, 341), (319, 318, 333, 334), (312, 296, 327), (205, 326, 341), (320, 319, 334, 335), (313, 312, 327, 328), (321, 320, 335, 336), (314, 313, 328, 329), (322, 321, 336, 337), (315, 314, 329, 330), (323, 322, 337, 338), (316, 315, 330, 331), (324, 323, 338, 339), (317, 316, 331, 332), (325, 324, 339, 340), (318, 317, 332, 333), (338, 337, 352, 353), (331, 330, 345, 346), (339, 338, 353, 354), (332, 331, 346, 347), (340, 339, 354, 355), (333, 332, 347, 348), (341, 340, 355, 356), (334, 333, 348, 349), (327, 296, 342), (205, 341, 356), (335, 334, 349, 350), (328, 327, 342, 343), (336, 335, 350, 351), (329, 328, 343, 344), (337, 336, 351, 352), (330, 329, 344, 345), (342, 296, 357), (205, 356, 371), (350, 349, 364, 365), (343, 342, 357, 358), (351, 350, 365, 366), (344, 343, 358, 359), (352, 351, 366, 367), (345, 344, 359, 360), (353, 352, 367, 368), (346, 345, 360, 361), (354, 353, 368, 369), (347, 346, 361, 362), (355, 354, 369, 370), (348, 347, 362, 363), (356, 355, 370, 371), (349, 348, 363, 364), (361, 360, 375, 376), (369, 368, 383, 384), (362, 361, 376, 377), (370, 369, 384, 385), (363, 362, 377, 378), (371, 370, 385, 386), (364, 363, 378, 379), (357, 296, 372), (205, 371, 386), (365, 364, 379, 380), (358, 357, 372, 373), (366, 365, 380, 381), (359, 358, 373, 374), (367, 366, 381, 382), (360, 359, 374, 375), (368, 367, 382, 383), (380, 379, 394, 395), (373, 372, 387, 388), (381, 380, 395, 396), (374, 373, 388, 389), (382, 381, 396, 397), (375, 374, 389, 390), (383, 382, 397, 398), (376, 375, 390, 391), (384, 383, 398, 399), (377, 376, 391, 392), (385, 384, 399, 400), (378, 377, 392, 393), (386, 385, 400, 401), (379, 378, 393, 394), (372, 296, 387), (205, 386, 401), (399, 398, 413, 414), (392, 391, 406, 407), (400, 399, 414, 415), (393, 392, 407, 408), (401, 400, 415, 416), (394, 393, 408, 409), (387, 296, 402), (205, 401, 416), (395, 394, 409, 410), (388, 387, 402, 403), (396, 395, 410, 411), (389, 388, 403, 404), (397, 396, 411, 412), (390, 389, 404, 405), (398, 397, 412, 413), (391, 390, 405, 406), (403, 402, 417, 418), (411, 410, 425, 426), (404, 403, 418, 419), (412, 411, 426, 427), (405, 404, 419, 420), (413, 412, 427, 428), (406, 405, 420, 421), (414, 413, 428, 429), (407, 406, 421, 422), (415, 414, 429, 430), (408, 407, 422, 423), (416, 415, 430, 431), (409, 408, 423, 424), (402, 296, 417), (205, 416, 431), (410, 409, 424, 425), (422, 421, 436, 437), (430, 429, 444, 445), (423, 422, 437, 438), (431, 430, 445, 446), (424, 423, 438, 439), (417, 296, 432), (205, 431, 446), (425, 424, 439, 440), (418, 417, 432, 433), (426, 425, 440, 441), (419, 418, 433, 434), (427, 426, 441, 442), (420, 419, 434, 435), (428, 427, 442, 443), (421, 420, 435, 436), (429, 428, 443, 444), (441, 440, 455, 456), (434, 433, 448, 449), (442, 441, 456, 457), (435, 434, 449, 450), (443, 442, 457, 458), (436, 435, 450, 451), (444, 443, 458, 459), (437, 436, 451, 452), (445, 444, 459, 460), (438, 437, 452, 453), (446, 445, 460, 461), (439, 438, 453, 454), (432, 296, 447), (205, 446, 461), (440, 439, 454, 455), (433, 432, 447, 448), (460, 459, 474, 475), (453, 452, 467, 468), (461, 460, 475, 476), (454, 453, 468, 469), (447, 296, 462), (205, 461, 476), (455, 454, 469, 470), (448, 447, 462, 463), (456, 455, 470, 471), (449, 448, 463, 464), (457, 456, 471, 472), (450, 449, 464, 465), (458, 457, 472, 473), (451, 450, 465, 466), (459, 458, 473, 474), (452, 451, 466, 467), (472, 471, 477, 478), (465, 464, 2, 3), (473, 472, 478, 479), (466, 465, 3, 4), (474, 473, 479, 9), (467, 466, 4, 5), (475, 474, 9, 480), (468, 467, 5, 6), (476, 475, 480, 481), (469, 468, 6, 7), (462, 296, 0), (205, 476, 481), (470, 469, 7, 8), (463, 462, 0, 1), (471, 470, 8, 477), (464, 463, 1, 2)])
me_001_1.use_remesh_preserve_volume = False
me_001_1.use_remesh_preserve_attributes = False
me_001_1.use_mirror_vertex_groups = False
me_001_1.update()
me_x = bpy.data.meshes.new('球')
me_x.from_pydata([(0.0, 0.1951, 0.9808), (0.0, 0.3827, 0.9239), (0.0, 0.5556, 0.8315), (0.0, 0.7071, 0.7071), (0.0, 0.8315, 0.5556), (0.0, 0.9239, 0.3827), (0.0, 0.9808, 0.1951), (0.0, 1.0, 7.55e-08), (0.0, 0.9808, -0.1951), (0.0, 0.5556, -0.8315), (0.03806, 0.1913, 0.9808), (0.07466, 0.3753, 0.9239), (0.1084, 0.5449, 0.8315), (0.1379, 0.6935, 0.7071), (0.1622, 0.8155, 0.5556), (0.1802, 0.9061, 0.3827), (0.1913, 0.9619, 0.1951), (0.1951, 0.9808, 7.55e-08), (0.1913, 0.9619, -0.1951), (0.1802, 0.9061, -0.3827), (0.1622, 0.8155, -0.5556), (0.1379, 0.6935, -0.7071), (0.1084, 0.5449, -0.8315), (0.07466, 0.3753, -0.9239), (0.03806, 0.1913, -0.9808), (0.07466, 0.1802, 0.9808), (0.1464, 0.3536, 0.9239), (0.2126, 0.5133, 0.8315), (0.2706, 0.6533, 0.7071), (0.3182, 0.7682, 0.5556), (0.3536, 0.8536, 0.3827), (0.3753, 0.9061, 0.1951), (0.3827, 0.9239, 7.55e-08), (0.3753, 0.9061, -0.1951), (0.3536, 0.8536, -0.3827), (0.3182, 0.7682, -0.5556), (0.2706, 0.6533, -0.7071), (0.2126, 0.5133, -0.8315), (0.1464, 0.3536, -0.9239), (0.07466, 0.1802, -0.9808), (0.1084, 0.1622, 0.9808), (0.2126, 0.3182, 0.9239), (0.3087, 0.4619, 0.8315), (0.3928, 0.5879, 0.7071), (0.4619, 0.6913, 0.5556), (0.5133, 0.7682, 0.3827), (0.5449, 0.8155, 0.1951), (0.5556, 0.8315, 7.55e-08), (0.5449, 0.8155, -0.1951), (0.5133, 0.7682, -0.3827), (0.4619, 0.6913, -0.5556), (0.3928, 0.5879, -0.7071), (0.3087, 0.4619, -0.8315), (0.2126, 0.3182, -0.9239), (0.1084, 0.1622, -0.9808), (0.1379, 0.1379, 0.9808), (0.2706, 0.2706, 0.9239), (0.3928, 0.3928, 0.8315), (0.5, 0.5, 0.7071), (0.5879, 0.5879, 0.5556), (0.6533, 0.6533, 0.3827), (0.6935, 0.6935, 0.1951), (0.7071, 0.7071, 7.55e-08), (0.6935, 0.6935, -0.1951), (0.6533, 0.6533, -0.3827), (0.5879, 0.5879, -0.5556), (0.5, 0.5, -0.7071), (0.3928, 0.3928, -0.8315), (0.2706, 0.2706, -0.9239), (0.1379, 0.1379, -0.9808), (0.1622, 0.1084, 0.9808), (0.3182, 0.2126, 0.9239), (0.4619, 0.3087, 0.8315), (0.5879, 0.3928, 0.7071), (0.6913, 0.4619, 0.5556), (0.7682, 0.5133, 0.3827), (0.8155, 0.5449, 0.1951), (0.8315, 0.5556, 7.55e-08), (0.8155, 0.5449, -0.1951), (0.7682, 0.5133, -0.3827), (0.6913, 0.4619, -0.5556), (0.5879, 0.3928, -0.7071), (0.4619, 0.3087, -0.8315), (0.3182, 0.2126, -0.9239), (0.1622, 0.1084, -0.9808), (0.1802, 0.07466, 0.9808), (0.3536, 0.1464, 0.9239), (0.5133, 0.2126, 0.8315), (0.6533, 0.2706, 0.7071), (0.7682, 0.3182, 0.5556), (0.8536, 0.3536, 0.3827), (0.9061, 0.3753, 0.1951), (0.9239, 0.3827, 7.55e-08), (0.9061, 0.3753, -0.1951), (0.8536, 0.3536, -0.3827), (0.7682, 0.3182, -0.5556), (0.6533, 0.2706, -0.7071), (0.5133, 0.2126, -0.8315), (0.3536, 0.1464, -0.9239), (0.1802, 0.07466, -0.9808), (0.1913, 0.03806, 0.9808), (0.3753, 0.07466, 0.9239), (0.5449, 0.1084, 0.8315), (0.6935, 0.1379, 0.7071), (0.8155, 0.1622, 0.5556), (0.9061, 0.1802, 0.3827), (0.9619, 0.1913, 0.1951), (0.9808, 0.1951, 7.55e-08), (0.9619, 0.1913, -0.1951), (0.9061, 0.1802, -0.3827), (0.8155, 0.1622, -0.5556), (0.6935, 0.1379, -0.7071), (0.5449, 0.1084, -0.8315), (0.3753, 0.07466, -0.9239), (0.1913, 0.03806, -0.9808), (0.1951, -3.266e-07, 0.9808), (0.3827, -3.192e-07, 0.9239), (0.5556, -3.117e-07, 0.8315), (0.7071, -3.192e-07, 0.7071), (0.8315, -3.341e-07, 0.5556), (0.9239, -2.745e-07, 0.3827), (0.9808, -3.937e-07, 0.1951), (1.0, -3.788e-07, 7.55e-08), (0.9808, -3.937e-07, -0.1951), (0.9239, -2.298e-07, -0.3827), (0.8315, -3.341e-07, -0.5556), (0.7071, -3.192e-07, -0.7071), (0.5556, -3.415e-07, -0.8315), (0.3827, -3.043e-07, -0.9239), (0.1951, -3.08e-07, -0.9808), (0.1913, -0.03806, 0.9808), (0.3753, -0.07466, 0.9239), (0.5449, -0.1084, 0.8315), (0.6935, -0.138, 0.7071), (0.8155, -0.1622, 0.5556), (0.9061, -0.1802, 0.3827), (0.9619, -0.1913, 0.1951), (0.9808, -0.1951, 7.55e-08), (0.9619, -0.1913, -0.1951), (0.9061, -0.1802, -0.3827), (0.8155, -0.1622, -0.5556), (0.6935, -0.138, -0.7071), (0.5449, -0.1084, -0.8315), (0.3753, -0.07466, -0.9239), (0.1913, -0.03806, -0.9808), (0.1802, -0.07466, 0.9808), (0.3536, -0.1464, 0.9239), (0.5133, -0.2126, 0.8315), (0.6533, -0.2706, 0.7071), (0.7682, -0.3182, 0.5556), (0.8536, -0.3536, 0.3827), (0.9061, -0.3753, 0.1951), (0.9239, -0.3827, 7.55e-08), (0.9061, -0.3753, -0.1951), (0.8536, -0.3536, -0.3827), (0.7682, -0.3182, -0.5556), (0.6533, -0.2706, -0.7071), (0.5133, -0.2126, -0.8315), (0.3536, -0.1464, -0.9239), (0.1802, -0.07466, -0.9808), (0.1622, -0.1084, 0.9808), (0.3182, -0.2126, 0.9239), (0.4619, -0.3087, 0.8315), (0.5879, -0.3928, 0.7071), (0.6913, -0.4619, 0.5556), (0.7682, -0.5133, 0.3827), (0.8155, -0.5449, 0.1951), (0.8315, -0.5556, 7.55e-08), (0.8155, -0.5449, -0.1951), (0.7682, -0.5133, -0.3827), (0.6913, -0.4619, -0.5556), (0.5879, -0.3928, -0.7071), (0.4619, -0.3087, -0.8315), (0.3182, -0.2126, -0.9239), (0.1622, -0.1084, -0.9808), (0.1379, -0.138, 0.9808), (0.2706, -0.2706, 0.9239), (0.3928, -0.3928, 0.8315), (0.5, -0.5, 0.7071), (0.5879, -0.5879, 0.5556), (0.6533, -0.6533, 0.3827), (0.6935, -0.6935, 0.1951), (0.7071, -0.7071, 7.55e-08), (0.6935, -0.6935, -0.1951), (0.6533, -0.6533, -0.3827), (0.5879, -0.5879, -0.5556), (0.5, -0.5, -0.7071), (0.3928, -0.3928, -0.8315), (0.2706, -0.2706, -0.9239), (0.1379, -0.138, -0.9808), (0.1084, -0.1622, 0.9808), (0.2126, -0.3182, 0.9239), (0.3087, -0.4619, 0.8315), (0.3928, -0.5879, 0.7071), (0.4619, -0.6913, 0.5556), (0.5133, -0.7682, 0.3827), (0.5449, -0.8155, 0.1951), (0.5556, -0.8315, 7.55e-08), (0.5449, -0.8155, -0.1951), (0.5133, -0.7682, -0.3827), (0.4619, -0.6913, -0.5556), (0.3928, -0.5879, -0.7071), (0.3087, -0.4619, -0.8315), (0.2126, -0.3182, -0.9239), (0.1084, -0.1622, -0.9808), (0.0, -3.258e-07, -1.0), (0.07466, -0.1802, 0.9808), (0.1464, -0.3536, 0.9239), (0.2126, -0.5133, 0.8315), (0.2706, -0.6533, 0.7071), (0.3182, -0.7682, 0.5556), (0.3536, -0.8536, 0.3827), (0.3753, -0.9061, 0.1951), (0.3827, -0.9239, 7.55e-08), (0.3753, -0.9061, -0.1951), (0.3536, -0.8536, -0.3827), (0.3182, -0.7682, -0.5556), (0.2706, -0.6533, -0.7071), (0.2126, -0.5133, -0.8315), (0.1464, -0.3536, -0.9239), (0.07466, -0.1802, -0.9808), (0.03806, -0.1913, 0.9808), (0.07466, -0.3753, 0.9239), (0.1084, -0.5449, 0.8315), (0.1379, -0.6935, 0.7071), (0.1622, -0.8155, 0.5556), (0.1802, -0.9061, 0.3827), (0.1913, -0.9619, 0.1951), (0.1951, -0.9808, 7.55e-08), (0.1913, -0.9619, -0.1951), (0.1802, -0.9061, -0.3827), (0.1622, -0.8155, -0.5556), (0.1379, -0.6935, -0.7071), (0.1084, -0.5449, -0.8315), (0.07466, -0.3753, -0.9239), (0.03806, -0.1913, -0.9808), (-7.212e-09, -0.1951, 0.9808), (4.122e-08, -0.3827, 0.9239), (2.632e-08, -0.5556, 0.8315), (-2.584e-08, -0.7071, 0.7071), (-8.544e-08, -0.8315, 0.5556), (6.357e-08, -0.9239, 0.3827), (-8.544e-08, -0.9808, 0.1951), (-1.003e-07, -1.0, 7.55e-08), (-8.544e-08, -0.9808, -0.1951), (6.357e-08, -0.9239, -0.3827), (-8.544e-08, -0.8315, -0.5556), (-2.584e-08, -0.7071, -0.7071), (-1.094e-08, -0.5556, -0.8315), (3.964e-09, -0.3827, -0.9239), (3.964e-09, -0.1951, -0.9808), (-0.03806, -0.1913, 0.9808), (-0.07466, -0.3753, 0.9239), (-0.1084, -0.5449, 0.8315), (-0.1379, -0.6935, 0.7071), (-0.1622, -0.8155, 0.5556), (-0.1802, -0.9061, 0.3827), (-0.1913, -0.9619, 0.1951), (-0.1951, -0.9808, 7.55e-08), (-0.1913, -0.9619, -0.1951), (-0.1802, -0.9061, -0.3827), (-0.1622, -0.8155, -0.5556), (-0.1379, -0.6935, -0.7071), (-0.1084, -0.5449, -0.8315), (-0.07466, -0.3753, -0.9239), (-0.03806, -0.1913, -0.9808), (-0.07466, -0.1802, 0.9808), (-0.1464, -0.3536, 0.9239), (-0.2126, -0.5133, 0.8315), (-0.2706, -0.6533, 0.7071), (-0.3182, -0.7682, 0.5556), (-0.3536, -0.8536, 0.3827), (-0.3753, -0.9061, 0.1951), (-0.3827, -0.9239, 7.55e-08), (-0.3753, -0.9061, -0.1951), (-0.3536, -0.8536, -0.3827), (-0.3182, -0.7682, -0.5556), (-0.2706, -0.6533, -0.7071), (-0.2126, -0.5133, -0.8315), (-0.1464, -0.3536, -0.9239), (-0.07466, -0.1802, -0.9808), (-0.1084, -0.1622, 0.9808), (-0.2126, -0.3182, 0.9239), (-0.3087, -0.4619, 0.8315), (-0.3928, -0.5879, 0.7071), (-0.4619, -0.6913, 0.5556), (-0.5133, -0.7682, 0.3827), (-0.5449, -0.8155, 0.1951), (-0.5556, -0.8315, 7.55e-08), (-0.5449, -0.8155, -0.1951), (-0.5133, -0.7682, -0.3827), (-0.4619, -0.6913, -0.5556), (-0.3928, -0.5879, -0.7071), (-0.3087, -0.4619, -0.8315), (-0.2126, -0.3182, -0.9239), (-0.1084, -0.1622, -0.9808), (-2.304e-07, -5.562e-07, 1.0), (-0.1379, -0.138, 0.9808), (-0.2706, -0.2706, 0.9239), (-0.3928, -0.3928, 0.8315), (-0.5, -0.5, 0.7071), (-0.5879, -0.5879, 0.5556), (-0.6533, -0.6533, 0.3827), (-0.6935, -0.6935, 0.1951), (-0.7071, -0.7071, 7.55e-08), (-0.6935, -0.6935, -0.1951), (-0.6533, -0.6533, -0.3827), (-0.5879, -0.5879, -0.5556), (-0.5, -0.5, -0.7071), (-0.3928, -0.3928, -0.8315), (-0.2706, -0.2706, -0.9239), (-0.1379, -0.1379, -0.9808), (-0.1622, -0.1084, 0.9808), (-0.3182, -0.2126, 0.9239), (-0.4619, -0.3087, 0.8315), (-0.5879, -0.3928, 0.7071), (-0.6913, -0.4619, 0.5556), (-0.7682, -0.5133, 0.3827), (-0.8155, -0.5449, 0.1951), (-0.8315, -0.5556, 7.55e-08), (-0.8155, -0.5449, -0.1951), (-0.7682, -0.5133, -0.3827), (-0.6913, -0.4619, -0.5556), (-0.5879, -0.3928, -0.7071), (-0.4619, -0.3087, -0.8315), (-0.3182, -0.2126, -0.9239), (-0.1622, -0.1084, -0.9808), (-0.1802, -0.07466, 0.9808), (-0.3536, -0.1464, 0.9239), (-0.5133, -0.2126, 0.8315), (-0.6533, -0.2706, 0.7071), (-0.7682, -0.3182, 0.5556), (-0.8536, -0.3536, 0.3827), (-0.9061, -0.3753, 0.1951), (-0.9239, -0.3827, 7.55e-08), (-0.9061, -0.3753, -0.1951), (-0.8536, -0.3536, -0.3827), (-0.7682, -0.3182, -0.5556), (-0.6533, -0.2706, -0.7071), (-0.5133, -0.2126, -0.8315), (-0.3536, -0.1464, -0.9239), (-0.1802, -0.07466, -0.9808), (-0.1913, -0.03806, 0.9808), (-0.3753, -0.07466, 0.9239), (-0.5449, -0.1084, 0.8315), (-0.6935, -0.1379, 0.7071), (-0.8155, -0.1622, 0.5556), (-0.9061, -0.1802, 0.3827), (-0.9619, -0.1913, 0.1951), (-0.9808, -0.1951, 7.55e-08), (-0.9619, -0.1913, -0.1951), (-0.9061, -0.1802, -0.3827), (-0.8155, -0.1622, -0.5556), (-0.6935, -0.1379, -0.7071), (-0.5449, -0.1084, -0.8315), (-0.3753, -0.07466, -0.9239), (-0.1913, -0.03806, -0.9808), (-0.1951, -3.117e-07, 0.9808), (-0.3827, -2.819e-07, 0.9239), (-0.5556, -2.819e-07, 0.8315), (-0.7071, -1.851e-07, 0.7071), (-0.8315, -1.404e-07, 0.5556), (-0.9239, -3.192e-07, 0.3827), (-0.9808, -9.567e-08, 0.1951), (-1.0, -1.404e-07, 7.55e-08), (-0.9808, -9.567e-08, -0.1951), (-0.9239, -3.192e-07, -0.3827), (-0.8315, -1.404e-07, -0.5556), (-0.7071, -1.851e-07, -0.7071), (-0.5556, -2.596e-07, -0.8315), (-0.3827, -2.521e-07, -0.9239), (-0.1951, -3.155e-07, -0.9808), (-0.1913, 0.03806, 0.9808), (-0.3753, 0.07466, 0.9239), (-0.5449, 0.1084, 0.8315), (-0.6935, 0.1379, 0.7071), (-0.8155, 0.1622, 0.5556), (-0.9061, 0.1802, 0.3827), (-0.9619, 0.1913, 0.1951), (-0.9808, 0.1951, 7.55e-08), (-0.9619, 0.1913, -0.1951), (-0.9061, 0.1802, -0.3827), (-0.8155, 0.1622, -0.5556), (-0.6935, 0.1379, -0.7071), (-0.5449, 0.1084, -0.8315), (-0.3753, 0.07466, -0.9239), (-0.1913, 0.03806, -0.9808), (-0.1802, 0.07466, 0.9808), (-0.3536, 0.1464, 0.9239), (-0.5133, 0.2126, 0.8315), (-0.6533, 0.2706, 0.7071), (-0.7682, 0.3182, 0.5556), (-0.8536, 0.3536, 0.3827), (-0.9061, 0.3753, 0.1951), (-0.9239, 0.3827, 7.55e-08), (-0.9061, 0.3753, -0.1951), (-0.8536, 0.3536, -0.3827), (-0.7682, 0.3182, -0.5556), (-0.6533, 0.2706, -0.7071), (-0.5133, 0.2126, -0.8315), (-0.3536, 0.1464, -0.9239), (-0.1802, 0.07466, -0.9808), (-0.1622, 0.1084, 0.9808), (-0.3182, 0.2126, 0.9239), (-0.4619, 0.3087, 0.8315), (-0.5879, 0.3928, 0.7071), (-0.6913, 0.4619, 0.5556), (-0.7682, 0.5133, 0.3827), (-0.8155, 0.5449, 0.1951), (-0.8315, 0.5556, 7.55e-08), (-0.8155, 0.5449, -0.1951), (-0.7682, 0.5133, -0.3827), (-0.6913, 0.4619, -0.5556), (-0.5879, 0.3928, -0.7071), (-0.4619, 0.3087, -0.8315), (-0.3182, 0.2126, -0.9239), (-0.1622, 0.1084, -0.9808), (-0.1379, 0.1379, 0.9808), (-0.2706, 0.2706, 0.9239), (-0.3928, 0.3928, 0.8315), (-0.5, 0.5, 0.7071), (-0.5879, 0.5879, 0.5556), (-0.6533, 0.6533, 0.3827), (-0.6935, 0.6935, 0.1951), (-0.7071, 0.7071, 7.55e-08), (-0.6935, 0.6935, -0.1951), (-0.6533, 0.6533, -0.3827), (-0.5879, 0.5879, -0.5556), (-0.5, 0.5, -0.7071), (-0.3928, 0.3928, -0.8315), (-0.2706, 0.2706, -0.9239), (-0.1379, 0.1379, -0.9808), (-0.1084, 0.1622, 0.9808), (-0.2126, 0.3182, 0.9239), (-0.3087, 0.4619, 0.8315), (-0.3928, 0.5879, 0.7071), (-0.4619, 0.6913, 0.5556), (-0.5133, 0.7682, 0.3827), (-0.5449, 0.8155, 0.1951), (-0.5556, 0.8315, 7.55e-08), (-0.5449, 0.8155, -0.1951), (-0.5133, 0.7682, -0.3827), (-0.4619, 0.6913, -0.5556), (-0.3928, 0.5879, -0.7071), (-0.3087, 0.4619, -0.8315), (-0.2126, 0.3182, -0.9239), (-0.1084, 0.1622, -0.9808), (-0.07466, 0.1802, 0.9808), (-0.1464, 0.3536, 0.9239), (-0.2126, 0.5133, 0.8315), (-0.2706, 0.6533, 0.7071), (-0.3182, 0.7682, 0.5556), (-0.3536, 0.8536, 0.3827), (-0.3753, 0.9061, 0.1951), (-0.3827, 0.9239, 7.55e-08), (-0.3753, 0.9061, -0.1951), (-0.3536, 0.8536, -0.3827), (-0.3182, 0.7682, -0.5556), (-0.2706, 0.6533, -0.7071), (-0.2126, 0.5133, -0.8315), (-0.1464, 0.3536, -0.9239), (-0.07466, 0.1802, -0.9808), (-0.03806, 0.1913, 0.9808), (-0.07466, 0.3753, 0.9239), (-0.1084, 0.5449, 0.8315), (-0.1379, 0.6935, 0.7071), (-0.1622, 0.8155, 0.5556), (-0.1802, 0.9061, 0.3827), (-0.1913, 0.9619, 0.1951), (-0.1951, 0.9808, 7.55e-08), (-0.1913, 0.9619, -0.1951), (-0.1802, 0.9061, -0.3827), (-0.1622, 0.8155, -0.5556), (-0.1379, 0.6935, -0.7071), (-0.1084, 0.5449, -0.8315), (-0.07466, 0.3753, -0.9239), (-0.03806, 0.1913, -0.9808), (6.357e-08, 0.9239, -0.3827), (2.722e-07, 0.8315, -0.5556), (1.53e-07, 0.7071, -0.7071), (7.847e-08, 0.3827, -0.9239), (1.514e-08, 0.1951, -0.9808)], [], [(2, 1, 11, 12), (478, 477, 19, 20), (3, 2, 12, 13), (479, 478, 20, 21), (4, 3, 13, 14), (9, 479, 21, 22), (5, 4, 14, 15), (480, 9, 22, 23), (6, 5, 15, 16), (481, 480, 23, 24), (7, 6, 16, 17), (0, 296, 10), (205, 481, 24), (8, 7, 17, 18), (1, 0, 10, 11), (477, 8, 18, 19), (18, 17, 32, 33), (11, 10, 25, 26), (19, 18, 33, 34), (12, 11, 26, 27), (20, 19, 34, 35), (13, 12, 27, 28), (21, 20, 35, 36), (14, 13, 28, 29), (22, 21, 36, 37), (15, 14, 29, 30), (23, 22, 37, 38), (16, 15, 30, 31), (24, 23, 38, 39), (17, 16, 31, 32), (10, 296, 25), (205, 24, 39), (37, 36, 51, 52), (30, 29, 44, 45), (38, 37, 52, 53), (31, 30, 45, 46), (39, 38, 53, 54), (32, 31, 46, 47), (25, 296, 40), (205, 39, 54), (33, 32, 47, 48), (26, 25, 40, 41), (34, 33, 48, 49), (27, 26, 41, 42), (35, 34, 49, 50), (28, 27, 42, 43), (36, 35, 50, 51), (29, 28, 43, 44), (49, 48, 63, 64), (42, 41, 56, 57), (50, 49, 64, 65), (43, 42, 57, 58), (51, 50, 65, 66), (44, 43, 58, 59), (52, 51, 66, 67), (45, 44, 59, 60), (53, 52, 67, 68), (46, 45, 60, 61), (54, 53, 68, 69), (47, 46, 61, 62), (40, 296, 55), (205, 54, 69), (48, 47, 62, 63), (41, 40, 55, 56), (68, 67, 82, 83), (61, 60, 75, 76), (69, 68, 83, 84), (62, 61, 76, 77), (55, 296, 70), (205, 69, 84), (63, 62, 77, 78), (56, 55, 70, 71), (64, 63, 78, 79), (57, 56, 71, 72), (65, 64, 79, 80), (58, 57, 72, 73), (66, 65, 80, 81), (59, 58, 73, 74), (67, 66, 81, 82), (60, 59, 74, 75), (72, 71, 86, 87), (80, 79, 94, 95), (73, 72, 87, 88), (81, 80, 95, 96), (74, 73, 88, 89), (82, 81, 96, 97), (75, 74, 89, 90), (83, 82, 97, 98), (76, 75, 90, 91), (84, 83, 98, 99), (77, 76, 91, 92), (70, 296, 85), (205, 84, 99), (78, 77, 92, 93), (71, 70, 85, 86), (79, 78, 93, 94), (91, 90, 105, 106), (99, 98, 113, 114), (92, 91, 106, 107), (85, 296, 100), (205, 99, 114), (93, 92, 107, 108), (86, 85, 100, 101), (94, 93, 108, 109), (87, 86, 101, 102), (95, 94, 109, 110), (88, 87, 102, 103), (96, 95, 110, 111), (89, 88, 103, 104), (97, 96, 111, 112), (90, 89, 104, 105), (98, 97, 112, 113), (110, 109, 124, 125), (103, 102, 117, 118), (111, 110, 125, 126), (104, 103, 118, 119), (112, 111, 126, 127), (105, 104, 119, 120), (113, 112, 127, 128), (106, 105, 120, 121), (114, 113, 128, 129), (107, 106, 121, 122), (100, 296, 115), (205, 114, 129), (108, 107, 122, 123), (101, 100, 115, 116), (109, 108, 123, 124), (102, 101, 116, 117), (129, 128, 143, 144), (122, 121, 136, 137), (115, 296, 130), (205, 129, 144), (123, 122, 137, 138), (116, 115, 130, 131), (124, 123, 138, 139), (117, 116, 131, 132), (125, 124, 139, 140), (118, 117, 132, 133), (126, 125, 140, 141), (119, 118, 133, 134), (127, 126, 141, 142), (120, 119, 134, 135), (128, 127, 142, 143), (121, 120, 135, 136), (133, 132, 147, 148), (141, 140, 155, 156), (134, 133, 148, 149), (142, 141, 156, 157), (135, 134, 149, 150), (143, 142, 157, 158), (136, 135, 150, 151), (144, 143, 158, 159), (137, 136, 151, 152), (130, 296, 145), (205, 144, 159), (138, 137, 152, 153), (131, 130, 145, 146), (139, 138, 153, 154), (132, 131, 146, 147), (140, 139, 154, 155), (152, 151, 166, 167), (145, 296, 160), (205, 159, 174), (153, 152, 167, 168), (146, 145, 160, 161), (154, 153, 168, 169), (147, 146, 161, 162), (155, 154, 169, 170), (148, 147, 162, 163), (156, 155, 170, 171), (149, 148, 163, 164), (157, 156, 171, 172), (150, 149, 164, 165), (158, 157, 172, 173), (151, 150, 165, 166), (159, 158, 173, 174), (171, 170, 185, 186), (164, 163, 178, 179), (172, 171, 186, 187), (165, 164, 179, 180), (173, 172, 187, 188), (166, 165, 180, 181), (174, 173, 188, 189), (167, 166, 181, 182), (160, 296, 175), (205, 174, 189), (168, 167, 182, 183), (161, 160, 175, 176), (169, 168, 183, 184), (162, 161, 176, 177), (170, 169, 184, 185), (163, 162, 177, 178), (205, 189, 204), (183, 182, 197, 198), (176, 175, 190, 191), (184, 183, 198, 199), (177, 176, 191, 192), (185, 184, 199, 200), (178, 177, 192, 193), (186, 185, 200, 201), (179, 178, 193, 194), (187, 186, 201, 202), (180, 179, 194, 195), (188, 187, 202, 203), (181, 180, 195, 196), (189, 188, 203, 204), (182, 181, 196, 197), (175, 296, 190), (202, 201, 217, 218), (195, 194, 210, 211), (203, 202, 218, 219), (196, 195, 211, 212), (204, 203, 219, 220), (197, 196, 212, 213), (190, 296, 206), (205, 204, 220), (198, 197, 213, 214), (191, 190, 206, 207), (199, 198, 214, 215), (192, 191, 207, 208), (200, 199, 215, 216), (193, 192, 208, 209), (201, 200, 216, 217), (194, 193, 209, 210), (207, 206, 221, 222), (215, 214, 229, 230), (208, 207, 222, 223), (216, 215, 230, 231), (209, 208, 223, 224), (217, 216, 231, 232), (210, 209, 224, 225), (218, 217, 232, 233), (211, 210, 225, 226), (219, 218, 233, 234), (212, 211, 226, 227), (220, 219, 234, 235), (213, 212, 227, 228), (206, 296, 221), (205, 220, 235), (214, 213, 228, 229), (226, 225, 240, 241), (234, 233, 248, 249), (227, 226, 241, 242), (235, 234, 249, 250), (228, 227, 242, 243), (221, 296, 236), (205, 235, 250), (229, 228, 243, 244), (222, 221, 236, 237), (230, 229, 244, 245), (223, 222, 237, 238), (231, 230, 245, 246), (224, 223, 238, 239), (232, 231, 246, 247), (225, 224, 239, 240), (233, 232, 247, 248), (245, 244, 259, 260), (238, 237, 252, 253), (246, 245, 260, 261), (239, 238, 253, 254), (247, 246, 261, 262), (240, 239, 254, 255), (248, 247, 262, 263), (241, 240, 255, 256), (249, 248, 263, 264), (242, 241, 256, 257), (250, 249, 264, 265), (243, 242, 257, 258), (236, 296, 251), (205, 250, 265), (244, 243, 258, 259), (237, 236, 251, 252), (264, 263, 278, 279), (257, 256, 271, 272), (265, 264, 279, 280), (258, 257, 272, 273), (251, 296, 266), (205, 265, 280), (259, 258, 273, 274), (252, 251, 266, 267), (260, 259, 274, 275), (253, 252, 267, 268), (261, 260, 275, 276), (254, 253, 268, 269), (262, 261, 276, 277), (255, 254, 269, 270), (263, 262, 277, 278), (256, 255, 270, 271), (268, 267, 282, 283), (276, 275, 290, 291), (269, 268, 283, 284), (277, 276, 291, 292), (270, 269, 284, 285), (278, 277, 292, 293), (271, 270, 285, 286), (279, 278, 293, 294), (272, 271, 286, 287), (280, 279, 294, 295), (273, 272, 287, 288), (266, 296, 281), (205, 280, 295), (274, 273, 288, 289), (267, 266, 281, 282), (275, 274, 289, 290), (287, 286, 302, 303), (295, 294, 310, 311), (288, 287, 303, 304), (281, 296, 297), (205, 295, 311), (289, 288, 304, 305), (282, 281, 297, 298), (290, 289, 305, 306), (283, 282, 298, 299), (291, 290, 306, 307), (284, 283, 299, 300), (292, 291, 307, 308), (285, 284, 300, 301), (293, 292, 308, 309), (286, 285, 301, 302), (294, 293, 309, 310), (307, 306, 321, 322), (300, 299, 314, 315), (308, 307, 322, 323), (301, 300, 315, 316), (309, 308, 323, 324), (302, 301, 316, 317), (310, 309, 324, 325), (303, 302, 317, 318), (311, 310, 325, 326), (304, 303, 318, 319), (297, 296, 312), (205, 311, 326), (305, 304, 319, 320), (298, 297, 312, 313), (306, 305, 320, 321), (299, 298, 313, 314), (326, 325, 340, 341), (319, 318, 333, 334), (312, 296, 327), (205, 326, 341), (320, 319, 334, 335), (313, 312, 327, 328), (321, 320, 335, 336), (314, 313, 328, 329), (322, 321, 336, 337), (315, 314, 329, 330), (323, 322, 337, 338), (316, 315, 330, 331), (324, 323, 338, 339), (317, 316, 331, 332), (325, 324, 339, 340), (318, 317, 332, 333), (338, 337, 352, 353), (331, 330, 345, 346), (339, 338, 353, 354), (332, 331, 346, 347), (340, 339, 354, 355), (333, 332, 347, 348), (341, 340, 355, 356), (334, 333, 348, 349), (327, 296, 342), (205, 341, 356), (335, 334, 349, 350), (328, 327, 342, 343), (336, 335, 350, 351), (329, 328, 343, 344), (337, 336, 351, 352), (330, 329, 344, 345), (342, 296, 357), (205, 356, 371), (350, 349, 364, 365), (343, 342, 357, 358), (351, 350, 365, 366), (344, 343, 358, 359), (352, 351, 366, 367), (345, 344, 359, 360), (353, 352, 367, 368), (346, 345, 360, 361), (354, 353, 368, 369), (347, 346, 361, 362), (355, 354, 369, 370), (348, 347, 362, 363), (356, 355, 370, 371), (349, 348, 363, 364), (361, 360, 375, 376), (369, 368, 383, 384), (362, 361, 376, 377), (370, 369, 384, 385), (363, 362, 377, 378), (371, 370, 385, 386), (364, 363, 378, 379), (357, 296, 372), (205, 371, 386), (365, 364, 379, 380), (358, 357, 372, 373), (366, 365, 380, 381), (359, 358, 373, 374), (367, 366, 381, 382), (360, 359, 374, 375), (368, 367, 382, 383), (380, 379, 394, 395), (373, 372, 387, 388), (381, 380, 395, 396), (374, 373, 388, 389), (382, 381, 396, 397), (375, 374, 389, 390), (383, 382, 397, 398), (376, 375, 390, 391), (384, 383, 398, 399), (377, 376, 391, 392), (385, 384, 399, 400), (378, 377, 392, 393), (386, 385, 400, 401), (379, 378, 393, 394), (372, 296, 387), (205, 386, 401), (399, 398, 413, 414), (392, 391, 406, 407), (400, 399, 414, 415), (393, 392, 407, 408), (401, 400, 415, 416), (394, 393, 408, 409), (387, 296, 402), (205, 401, 416), (395, 394, 409, 410), (388, 387, 402, 403), (396, 395, 410, 411), (389, 388, 403, 404), (397, 396, 411, 412), (390, 389, 404, 405), (398, 397, 412, 413), (391, 390, 405, 406), (403, 402, 417, 418), (411, 410, 425, 426), (404, 403, 418, 419), (412, 411, 426, 427), (405, 404, 419, 420), (413, 412, 427, 428), (406, 405, 420, 421), (414, 413, 428, 429), (407, 406, 421, 422), (415, 414, 429, 430), (408, 407, 422, 423), (416, 415, 430, 431), (409, 408, 423, 424), (402, 296, 417), (205, 416, 431), (410, 409, 424, 425), (422, 421, 436, 437), (430, 429, 444, 445), (423, 422, 437, 438), (431, 430, 445, 446), (424, 423, 438, 439), (417, 296, 432), (205, 431, 446), (425, 424, 439, 440), (418, 417, 432, 433), (426, 425, 440, 441), (419, 418, 433, 434), (427, 426, 441, 442), (420, 419, 434, 435), (428, 427, 442, 443), (421, 420, 435, 436), (429, 428, 443, 444), (441, 440, 455, 456), (434, 433, 448, 449), (442, 441, 456, 457), (435, 434, 449, 450), (443, 442, 457, 458), (436, 435, 450, 451), (444, 443, 458, 459), (437, 436, 451, 452), (445, 444, 459, 460), (438, 437, 452, 453), (446, 445, 460, 461), (439, 438, 453, 454), (432, 296, 447), (205, 446, 461), (440, 439, 454, 455), (433, 432, 447, 448), (460, 459, 474, 475), (453, 452, 467, 468), (461, 460, 475, 476), (454, 453, 468, 469), (447, 296, 462), (205, 461, 476), (455, 454, 469, 470), (448, 447, 462, 463), (456, 455, 470, 471), (449, 448, 463, 464), (457, 456, 471, 472), (450, 449, 464, 465), (458, 457, 472, 473), (451, 450, 465, 466), (459, 458, 473, 474), (452, 451, 466, 467), (472, 471, 477, 478), (465, 464, 2, 3), (473, 472, 478, 479), (466, 465, 3, 4), (474, 473, 479, 9), (467, 466, 4, 5), (475, 474, 9, 480), (468, 467, 5, 6), (476, 475, 480, 481), (469, 468, 6, 7), (462, 296, 0), (205, 476, 481), (470, 469, 7, 8), (463, 462, 0, 1), (471, 470, 8, 477), (464, 463, 1, 2)])
me_x.use_remesh_preserve_volume = False
me_x.use_remesh_preserve_attributes = False
me_x.use_mirror_vertex_groups = False
me_x.update()
arm_x = bpy.data.armatures.new('アーマチュア')  # bones are not reproduced

# ---- objects
ob_x = bpy.data.objects.new('アーマチュア', arm_x)
ob_x_1 = bpy.data.objects.new('円柱', me_001)
ob_001 = bpy.data.objects.new('球.001', me_001_1)
ob_x_2 = bpy.data.objects.new('球', me_x)
ob_lamp = bpy.data.objects.new('Lamp', light_lamp)
ob_camera = bpy.data.objects.new('Camera', cam_camera)

# ---- transforms, parenting, visibility, modifiers, constraints
ob_x.location = (0.01889, -3.336, -0.1672)
ob_x.show_in_front = True
ob_x.lineart.crease_threshold = 0.0
ob_x_1.parent = ob_x
ob_x_1.matrix_parent_inverse = Matrix(((1.0, 0.0, 0.0, -0.01889), (0.0, 1.0, 0.0, 3.336), (0.0, 0.0, 1.0, 0.1672), (0.0, 0.0, 0.0, 1.0)))
ob_x_1.location = (0.01894, -0.009366, -0.003122)
ob_x_1.scale = (1.161, 1.995, 1.0)
ob_x_1.lineart.crease_threshold = 0.0
_vg = ob_x_1.vertex_groups.new(name='Bone')
for _i, _w in zip([0, 1, 2, 3, 4, 5, 6, 12, 18, 23, 24, 28, 29, 30, 31, 33, 34, 40, 41, 42, 43, 44, 45, 46, 47, 48, 49, 68, 69, 70, 71, 73, 75, 77, 106, 107, 108, 109, 110, 111, 112, 113, 114, 115, 116, 117, 118, 119, 120, 121, 122, 123, 124, 125, 126, 127, 128, 129, 130, 131, 136, 138, 139, 140, 142, 150, 152, 153, 154, 155, 156, 157, 158, 159, 160, 171, 177, 182, 183, 188, 189, 195, 196, 197, 198, 199, 200, 201, 203, 204, 210, 211, 212, 213, 214, 215, 216, 217, 218, 219, 220, 221, 222, 223, 224, 225, 226, 227, 228, 229, 230, 231, 232, 233, 234, 235, 266, 268, 269, 270, 271, 273, 275, 277, 306, 307, 308, 309, 310, 311, 312, 313, 314, 315, 316, 317, 318, 319, 320, 321, 322, 323, 324, 325, 326, 327, 328, 329, 330, 331, 332, 333, 342, 344, 345, 346, 348], [0.982, 0.8584, 0.9836, 0.8984, 0.9841, 0.9488, 0.9423, 0.6455, 0.817, 0.01167, 0.8503, 0.9551, 0.9495, 0.9613, 0.9788, 0.9633, 0.7001, 0.9855, 0.9856, 0.9857, 0.9858, 0.9858, 0.9858, 0.9826, 0.983, 0.983, 0.983, 0.04755, 0.01548, 0.08153, 0.1137, 0.5992, 0.05001, 0.04287, 0.9259, 0.9609, 0.9761, 0.9607, 0.9673, 0.9778, 0.9429, 0.9827, 0.954, 0.9292, 0.941, 0.9505, 0.9552, 0.9496, 0.9396, 0.9583, 0.952, 0.9469, 0.9496, 0.9496, 0.9457, 0.9529, 0.9845, 0.9842, 0.9825, 0.9832, 0.03137, 0.459, 0.4514, 0.3757, 0.3115, 0.9819, 0.9819, 0.8495, 0.9835, 0.8926, 0.9839, 0.9466, 0.9853, 0.9396, 0.8087, 0.6276, 0.8106, 0.01283, 0.849, 0.01216, 0.8676, 0.9839, 0.9531, 0.9472, 0.9602, 0.9659, 0.9785, 0.97, 0.9616, 0.6855, 0.9835, 0.9843, 0.9853, 0.9854, 0.9857, 0.9855, 0.9857, 0.9857, 0.9858, 0.9857, 0.9858, 0.9858, 0.9858, 0.9858, 0.9826, 0.9826, 0.9834, 0.9831, 0.983, 0.983, 0.9831, 0.983, 0.983, 0.983, 0.983, 0.983, 0.0483, 0.08855, 0.08287, 0.1143, 0.1188, 0.5711, 0.0122, 0.01555, 0.9223, 0.96, 0.9755, 0.9591, 0.9653, 0.9771, 0.9404, 0.9827, 0.9519, 0.9262, 0.9384, 0.9485, 0.9531, 0.9474, 0.9368, 0.9565, 0.9499, 0.9445, 0.9474, 0.9474, 0.9432, 0.9509, 0.9844, 0.9853, 0.9841, 0.9818, 0.9828, 0.9853, 0.02226, 0.4272, 0.4235, 0.3474, 0.266]): _vg.add([_i], _w, 'REPLACE')
_vg = ob_x_1.vertex_groups.new(name='Bone.001')
for _i, _w in zip([10, 11, 16, 17, 22, 23, 24, 35, 36, 51, 52, 53, 54, 55, 56, 57, 58, 59, 60, 61, 62, 63, 68, 69, 70, 71, 72, 133, 135, 136, 137, 141, 161, 162, 169, 170, 175, 176, 181, 182, 183, 187, 188, 189, 205, 206, 237, 238, 239, 240, 241, 242, 243, 244, 245, 246, 247, 248, 249, 250, 251, 252, 253, 254, 255, 256, 257, 258, 259, 266, 267, 268, 269, 270, 271, 272, 336, 337, 340, 341, 342, 343, 347], [0.01447, 0.5248, 0.01658, 0.5689, 0.02235, 0.6262, 0.0313, 0.5395, 0.01589, 0.04725, 0.0346, 0.01168, 0.04818, 0.05098, 0.06454, 0.07181, 0.0733, 0.07543, 0.1321, 0.1189, 0.1142, 0.1222, 0.09739, 0.07264, 0.1408, 0.2345, 0.07072, 0.04095, 0.03794, 0.05242, 0.0149, 0.004387, 0.5814, 0.01563, 0.01735, 0.5223, 0.02126, 0.5645, 0.02627, 0.6216, 0.0314, 0.07489, 0.7417, 0.07377, 0.536, 0.02005, 0.04866, 0.009086, 0.04088, 0.0349, 0.01184, 0.06489, 0.04843, 0.04825, 0.05101, 0.07935, 0.06298, 0.06457, 0.0719, 0.08174, 0.07539, 0.07333, 0.07546, 0.1353, 0.119, 0.1225, 0.1169, 0.1261, 0.1195, 0.1044, 0.07572, 0.1211, 0.1452, 0.2351, 0.6598, 0.07761, 0.06839, 0.042, 0.03874, 0.05767, 0.05859, 0.03244, 0.01586]): _vg.add([_i], _w, 'REPLACE')
_vg = ob_x_1.vertex_groups.new(name='Bone.002')
for _i, _w in zip([9, 10, 11, 15, 16, 17, 21, 22, 23, 35, 36, 37, 50, 51, 52, 53, 54, 55, 56, 57, 58, 59, 60, 61, 62, 63, 64, 65, 66, 67, 68, 70, 71, 132, 133, 134, 135, 161, 162, 163, 168, 169, 170, 174, 175, 176, 180, 181, 182, 186, 187, 188, 205, 206, 207, 236, 237, 238, 239, 240, 241, 242, 243, 244, 245, 246, 247, 248, 249, 250, 251, 252, 253, 254, 255, 256, 257, 258, 259, 260, 261, 262, 263, 264, 265, 266, 268, 269, 270, 271, 334, 335, 336, 337, 338, 339, 340, 341], [0.7964, 0.9187, 0.1504, 0.8283, 0.9274, 0.176, 0.8321, 0.9274, 0.1675, 0.1813, 0.9223, 0.8117, 0.8023, 0.9176, 0.885, 0.8399, 0.8594, 0.8373, 0.8213, 0.8151, 0.8101, 0.8087, 0.8179, 0.814, 0.8151, 0.8182, 0.1592, 0.168, 0.1528, 0.1543, 0.008257, 0.02425, 0.03461, 0.8188, 0.9092, 0.8257, 0.9042, 0.1645, 0.9189, 0.7968, 0.7913, 0.9149, 0.1515, 0.8201, 0.9218, 0.1777, 0.8257, 0.923, 0.1691, 0.6025, 0.8913, 0.1442, 0.1827, 0.917, 0.8042, 0.7992, 0.9162, 0.8181, 0.8891, 0.8846, 0.839, 0.8174, 0.861, 0.8593, 0.8371, 0.8067, 0.8055, 0.8213, 0.815, 0.8022, 0.8067, 0.8101, 0.8087, 0.8121, 0.8492, 0.8072, 0.8099, 0.8109, 0.815, 0.1673, 0.1737, 0.1672, 0.1615, 0.1609, 0.2092, 0.01325, 0.01873, 0.02787, 0.03611, 0.02628, 0.8165, 0.6686, 0.8957, 0.9081, 0.8238, 0.7277, 0.9033, 0.9008]): _vg.add([_i], _w, 'REPLACE')
_vg = ob_x_1.vertex_groups.new(name='Bone.003')
for _i, _w in zip([8, 9, 10, 14, 15, 20, 21, 36, 37, 38, 50, 52, 53, 54, 55, 56, 57, 58, 59, 64, 65, 66, 67, 132, 133, 134, 135, 162, 163, 164, 167, 168, 169, 173, 174, 175, 179, 180, 181, 185, 186, 206, 207, 208, 236, 238, 239, 240, 241, 242, 243, 244, 245, 246, 247, 248, 249, 250, 251, 252, 253, 260, 261, 262, 263, 264, 265, 334, 335, 337, 338, 339, 340, 341], [0.2529, 0.1834, 0.01119, 0.7759, 0.159, 0.6019, 0.1545, 0.00535, 0.1731, 0.7007, 0.1827, 0.0656, 0.1239, 0.08558, 0.1063, 0.1088, 0.1078, 0.1113, 0.1106, 0.807, 0.7703, 0.8215, 0.815, 0.1602, 0.02108, 0.15, 0.03549, 0.01014, 0.18, 0.1399, 0.2573, 0.1872, 0.01399, 0.7583, 0.1656, 0.003048, 0.6046, 0.1597, 0.001013, 0.7862, 0.3826, 0.009134, 0.1788, 0.6811, 0.1853, 0.1472, 0.0577, 0.06577, 0.1246, 0.1124, 0.08379, 0.08563, 0.1065, 0.1087, 0.1262, 0.1088, 0.1078, 0.1108, 0.1126, 0.1113, 0.1106, 0.7954, 0.7623, 0.7558, 0.8098, 0.8067, 0.7778, 0.1621, 0.3153, 0.02187, 0.1515, 0.2531, 0.03615, 0.01001]): _vg.add([_i], _w, 'REPLACE')
_vg = ob_x_1.vertex_groups.new(name='Bone.004')
for _i, _w in zip([7, 8, 13, 14, 19, 20, 32, 38, 39, 64, 65, 67, 164, 165, 166, 167, 172, 173, 178, 179, 184, 185, 191, 202, 208, 209, 260, 261, 262, 263, 264], [0.9701, 0.7391, 0.9685, 0.2172, 0.9689, 0.3934, 0.01802, 0.2919, 0.9691, 0.01473, 0.06008, 0.007944, 0.8507, 0.9731, 0.9652, 0.7337, 0.9633, 0.2336, 0.9654, 0.3899, 0.9696, 0.2053, 0.002947, 0.02237, 0.3102, 0.9637, 0.02119, 0.06223, 0.07533, 0.003913, 0.01096]): _vg.add([_i], _w, 'REPLACE')
_vg = ob_x_1.vertex_groups.new(name='Bone.005')
_vg = ob_x_1.vertex_groups.new(name='Bone.006')
for _i, _w in zip([25, 27, 90, 91, 145, 146, 148, 149, 151, 190, 192, 193, 290, 291, 293, 351, 352, 354, 355], [0.02016, 0.1473, 0.2417, 0.2601, 0.07399, 0.02074, 0.9178, 0.8789, 0.9938, 0.03566, 0.6703, 0.1616, 0.3236, 0.3384, 0.03179, 0.07756, 0.02674, 0.8846, 0.8556]): _vg.add([_i], _w, 'REPLACE')
_vg = ob_x_1.vertex_groups.new(name='Bone.011')
for _i, _w in zip([25, 26, 27, 32, 90, 91, 92, 93, 94, 95, 96, 97, 98, 99, 100, 101, 102, 103, 104, 105, 144, 145, 146, 147, 148, 149, 192, 193, 194], [0.9306, 0.8444, 0.8132, 0.9499, 0.7576, 0.7391, 0.9856, 0.985, 0.9959, 0.9877, 0.9948, 0.9956, 1.0, 0.9999, 0.9988, 0.9985, 1.0, 1.0, 0.9996, 0.9995, 0.9066, 0.8829, 0.9488, 0.9344, 0.07937, 0.1196, 0.1605, 0.02267, 0.06198]): _vg.add([_i], _w, 'REPLACE')
_vg = ob_x_1.vertex_groups.new(name='Bone.012')
for _i, _w in zip([25, 26, 27, 32, 144, 145, 147, 166, 190, 191, 192, 193, 194, 202, 290, 291, 292, 293, 294, 295, 296, 297, 298, 299, 300, 301, 302, 303, 304, 305, 350, 351, 352, 353, 354, 355], [0.0039, 0.1467, 0.02179, 0.05045, 0.07234, 0.003705, 0.03072, 0.001598, 0.9363, 0.9748, 0.1575, 0.7978, 0.9216, 0.9858, 0.676, 0.6612, 0.9825, 0.9573, 0.9884, 0.9772, 0.9951, 0.9954, 1.0, 0.9989, 0.9991, 0.999, 1.0, 0.9999, 0.9998, 0.9998, 0.9678, 0.9002, 0.9543, 0.9665, 0.1132, 0.1432]): _vg.add([_i], _w, 'REPLACE')
_vg = ob_x_1.vertex_groups.new(name='Bone.007')
for _i, _w in zip([1, 3, 11, 12, 17, 18, 23, 24, 34, 35, 60, 61, 62, 63, 68, 69, 70, 71, 72, 73, 75, 77, 106, 115, 136, 137, 138, 139, 140, 141, 142, 143, 160, 161, 170, 188, 259, 267, 268, 271, 343], [0.05018, 0.02671, 0.1948, 0.1365, 0.1893, 0.08952, 0.1525, 0.07839, 0.1306, 0.1879, 0.01035, 0.02793, 0.02381, 0.0243, 0.6053, 0.5678, 0.6574, 0.573, 0.4498, 0.1376, 0.04112, 0.05025, 0.01037, 0.01195, 0.3463, 0.2469, 0.1917, 0.2178, 0.1923, 0.1783, 0.2296, 0.1338, 0.06991, 0.1447, 0.02352, 0.02708, 0.006782, 0.06464, 0.5771, 0.0882, 0.003016]): _vg.add([_i], _w, 'REPLACE')
_vg = ob_x_1.vertex_groups.new(name='Bone.008')
for _i, _w in zip([1, 3, 6, 11, 12, 17, 18, 34, 35, 68, 69, 70, 72, 73, 74, 75, 76, 77, 78, 79, 80, 81, 82, 83, 84, 85, 86, 87, 88, 89, 106, 115, 116, 120, 136, 137, 138, 139, 140, 141, 142, 143, 160, 268], [0.08165, 0.05453, 0.002076, 0.1014, 0.191, 0.01869, 0.06842, 0.1455, 0.06567, 0.2158, 0.2909, 0.0776, 0.4457, 0.2489, 0.9901, 0.8986, 0.9903, 0.8966, 1.0, 0.9757, 0.9996, 0.9792, 1.0, 0.9954, 1.0, 0.9971, 1.001, 0.9996, 1.0, 0.9998, 0.01999, 0.008941, 0.001302, 0.005255, 0.5416, 0.6882, 0.3271, 0.3062, 0.4109, 0.7728, 0.439, 0.8449, 0.0262, 0.04634]): _vg.add([_i], _w, 'REPLACE')
_vg = ob_x_1.vertex_groups.new(name='Bone.009')
for _i, _w in zip([153, 155, 160, 161, 170, 171, 176, 177, 182, 183, 188, 204, 205, 254, 256, 257, 258, 266, 267, 268, 269, 270, 271, 272, 273, 275, 277, 306, 315, 316, 320, 342, 343, 344, 345, 346, 347, 348, 349], [0.05284, 0.03011, 0.006219, 0.03103, 0.1724, 0.1328, 0.1859, 0.09111, 0.1528, 0.0783, 0.02655, 0.1356, 0.1784, 0.01175, 0.02326, 0.009942, 0.02411, 0.583, 0.534, 0.08392, 0.6431, 0.569, 0.08746, 0.4365, 0.1508, 0.0511, 0.05118, 0.01222, 0.01332, 0.0005102, 0.0003421, 0.3459, 0.2745, 0.2076, 0.2186, 0.1966, 0.1919, 0.2582, 0.1508]): _vg.add([_i], _w, 'REPLACE')
_vg = ob_x_1.vertex_groups.new(name='Bone.010')
for _i, _w in zip([153, 155, 159, 160, 170, 171, 176, 177, 204, 205, 266, 267, 268, 269, 272, 273, 274, 275, 276, 277, 278, 279, 280, 281, 282, 283, 284, 285, 286, 287, 288, 289, 306, 312, 315, 316, 320, 326, 342, 343, 344, 345, 346, 347, 348, 349], [0.08637, 0.05765, 0.005092, 0.03162, 0.09924, 0.2051, 0.02113, 0.07205, 0.1532, 0.06641, 0.2214, 0.277, 0.04278, 0.08138, 0.4404, 0.2628, 0.9841, 0.9074, 0.987, 0.9073, 1.0, 0.979, 0.9997, 0.9819, 1.0, 0.9962, 1.0, 0.9976, 1.001, 0.9998, 1.001, 0.9999, 0.02397, 0.002783, 0.01224, 0.004255, 0.008439, 0.0008716, 0.528, 0.6281, 0.3402, 0.3311, 0.4324, 0.7437, 0.4545, 0.7953]): _vg.add([_i], _w, 'REPLACE')
_m = ob_x_1.modifiers.new('Subsurf', 'SUBSURF')
_m.uv_smooth = 'PRESERVE_CORNERS'
_m.quality = 2
_m.show_only_control_edges = False
_m = ob_x_1.modifiers.new('アーマチュア', 'ARMATURE')
_m.object = ob_x
ob_001.location = (-0.4888, -3.559, -0.1905)
ob_001.scale = (0.09747, 0.09747, 0.09747)
ob_001.lineart.crease_threshold = 0.0
ob_x_2.location = (0.5307, -3.561, -0.201)
ob_x_2.scale = (0.09747, 0.09747, 0.09747)
ob_x_2.lineart.crease_threshold = 0.0
ob_lamp.location = (4.076, 1.005, 5.904)
ob_lamp.rotation_euler = (0.6503, 0.05522, 1.866)
ob_lamp.lock_rotations_4d = False
ob_lamp.empty_display_type = 'ARROWS'
ob_lamp.color = (0.0, 0.0, 0.0, 0.0)
ob_lamp.lineart.crease_threshold = 0.0
ob_camera.location = (7.481, -6.508, 5.344)
ob_camera.rotation_euler = (1.109, 0.0, 0.8149)
ob_camera.lock_rotations_4d = False
ob_camera.empty_display_type = 'ARROWS'
ob_camera.color = (0.0, 0.0, 0.0, 0.0)
ob_camera.display_type = 'WIRE'
ob_camera.lineart.crease_threshold = 0.0

# ---- collection membership
col_collection_1.objects.link(ob_x)
col_collection_1.objects.link(ob_x_1)
col_collection_1.objects.link(ob_001)
col_collection_1.objects.link(ob_x_2)
col_collection_1.objects.link(ob_lamp)
col_collection_1.objects.link(ob_camera)

# ---- scene / render settings (as saved in the file)
scene.camera = ob_camera
scene.frame_start = 1; scene.frame_end = 250; scene.frame_set(1)
scene.render.engine = 'BLENDER_EEVEE_NEXT'
scene.render.resolution_percentage = 50
scene.render.dither_intensity = 0.0
scene.cycles.use_denoising = False
scene.cycles.samples = 128
scene.cycles.sampling_pattern = 'TABULATED_SOBOL'
scene.cycles.use_adaptive_sampling = False
scene.cycles.use_light_tree = False
scene.cycles.blur_glossy = 0.0
scene.cycles.sample_clamp_indirect = 0.0
scene.view_settings.view_transform = 'Standard'
bpy.context.view_layer.update()
